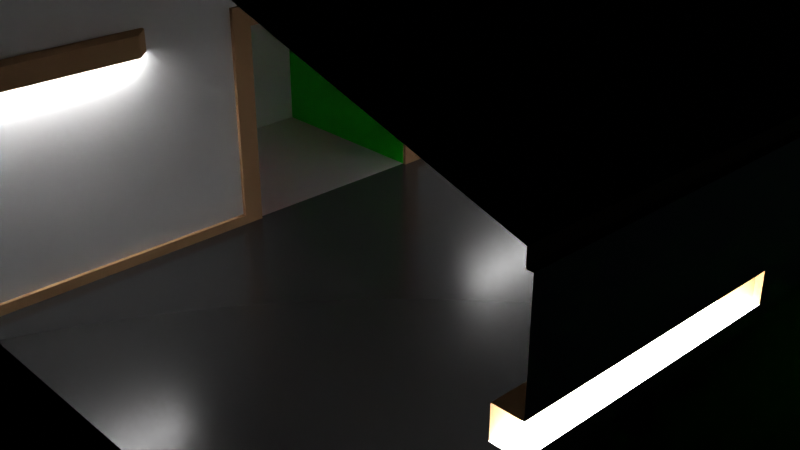 # Source: PathvisEnv.blend  (saved by Blender 2.91.10; exported with 4.5.12 LTS)
import bpy
from mathutils import Matrix  # noqa: F401  (used for matrix-valued properties, if any)

bpy.ops.wm.read_factory_settings(use_empty=True)
scene = bpy.context.scene
scene.name = 'Scene'

# ---- collections
col_collection = bpy.data.collections.new('Collection'); scene.collection.children.link(col_collection)
col_nonparticipators = bpy.data.collections.new('NonParticipators'); scene.collection.children.link(col_nonparticipators)

# ---- materials (node trees are filled in below, after node groups)
mat_genericwall = bpy.data.materials.new('GenericWall')
mat_genericwall.alpha_threshold = 0.0
mat_genericwall.line_color = (0.0, 0.0, 0.0, 1.0)
mat_redwall = bpy.data.materials.new('RedWall')
mat_redwall.diffuse_color = (0.8, 0.002115, 0.0, 1.0)
mat_greenwall = bpy.data.materials.new('GreenWall')
mat_greenwall.diffuse_color = (4.99e-05, 0.8, 0.001635, 1.0)
mat_skymat = bpy.data.materials.new('SkyMat')
mat_skymat.diffuse_color = (0.226, 0.5854, 0.8, 1.0)
mat_hallway = bpy.data.materials.new('Hallway')
mat_lampceil = bpy.data.materials.new('LampCeil')
mat_woodflooring = bpy.data.materials.new('WoodFlooring')
mat_tilefloor = bpy.data.materials.new('TileFloor')

# ---- node groups
ng_auto_smooth = bpy.data.node_groups.new('Auto Smooth', 'GeometryNodeTree')
_s = ng_auto_smooth.interface.new_socket(name='Geometry', in_out='OUTPUT', socket_type='NodeSocketGeometry')
_s = ng_auto_smooth.interface.new_socket(name='Geometry', in_out='INPUT', socket_type='NodeSocketGeometry')
_s = ng_auto_smooth.interface.new_socket(name='Angle', in_out='INPUT', socket_type='NodeSocketFloat')
_s.subtype = 'ANGLE'
_s.min_value = 0.0
_s.max_value = 3.142
ng_auto_smooth.is_modifier = True
_N = ng_auto_smooth.nodes; _L = ng_auto_smooth.links
n0 = _N.new('NodeGroupOutput'); n0.name = 'Group Output'; n0.location = (480, -100)
n1 = _N.new('NodeGroupInput'); n1.name = 'Group Input'; n1.location = (-420, -300)
n2 = _N.new('NodeGroupInput'); n2.name = 'Group Input.001'; n2.location = (-60, -100)
n3 = _N.new('GeometryNodeSetShadeSmooth'); n3.name = 'Set Shade Smooth'; n3.location = (120, -100)
n3.domain = 'EDGE'
n4 = _N.new('GeometryNodeSetShadeSmooth'); n4.name = 'Set Shade Smooth.001'; n4.location = (300, -100)
n5 = _N.new('GeometryNodeInputMeshEdgeAngle'); n5.name = 'Edge Angle'; n5.location = (-420, -220)
n6 = _N.new('GeometryNodeInputEdgeSmooth'); n6.name = 'Is Edge Smooth'; n6.location = (-60, -160)
n7 = _N.new('GeometryNodeInputShadeSmooth'); n7.name = 'Is Face Smooth'; n7.location = (-240, -340)
n8 = _N.new('FunctionNodeBooleanMath'); n8.name = 'Boolean Math'; n8.location = (-60, -220)
n9 = _N.new('FunctionNodeCompare'); n9.name = 'Compare'; n9.location = (-240, -180)
n9.operation = 'LESS_EQUAL'
_L.new(n5.outputs[0], n9.inputs[0])
_L.new(n4.outputs[0], n0.inputs[0])
_L.new(n1.outputs[1], n9.inputs[1])
_L.new(n9.outputs[0], n8.inputs[0])
_L.new(n7.outputs[0], n8.inputs[1])
_L.new(n2.outputs[0], n3.inputs[0])
_L.new(n6.outputs[0], n3.inputs[1])
_L.new(n3.outputs[0], n4.inputs[0])
_L.new(n8.outputs[0], n3.inputs[2])
n0.is_active_output = True

# ---- material node trees
mat_genericwall.use_nodes = True; mat_genericwall.node_tree.nodes.clear()
_N = mat_genericwall.node_tree.nodes; _L = mat_genericwall.node_tree.links
n0 = _N.new('ShaderNodeOutputMaterial'); n0.name = 'Material Output'; n0.location = (300, 300)
n1 = _N.new('ShaderNodeBsdfPrincipled'); n1.name = 'Principled BSDF'; n1.location = (10, 300)
n1.distribution = 'GGX'
n1.subsurface_method = 'BURLEY'
n1.inputs[2].default_value = 0.4
n1.inputs[3].default_value = 1.45
n1.inputs[27].default_value = (0.0, 0.0, 0.0, 1.0)
n1.inputs[28].default_value = 1.0
_L.new(n1.outputs[0], n0.inputs[0])
n0.is_active_output = True
mat_redwall.use_nodes = True; mat_redwall.node_tree.nodes.clear()
_N = mat_redwall.node_tree.nodes; _L = mat_redwall.node_tree.links
n0 = _N.new('ShaderNodeBsdfPrincipled'); n0.name = 'Principled BSDF'; n0.location = (10, 300)
n0.distribution = 'GGX'
n0.subsurface_method = 'BURLEY'
n0.inputs[0].default_value = (0.8, 0.002115, 0.0, 1.0)
n0.inputs[3].default_value = 1.45
n0.inputs[27].default_value = (0.0, 0.0, 0.0, 1.0)
n0.inputs[28].default_value = 1.0
n1 = _N.new('ShaderNodeOutputMaterial'); n1.name = 'Material Output'; n1.location = (300, 300)
_L.new(n0.outputs[0], n1.inputs[0])
n1.is_active_output = True
mat_greenwall.use_nodes = True; mat_greenwall.node_tree.nodes.clear()
_N = mat_greenwall.node_tree.nodes; _L = mat_greenwall.node_tree.links
n0 = _N.new('ShaderNodeBsdfPrincipled'); n0.name = 'Principled BSDF'; n0.location = (10, 300)
n0.distribution = 'GGX'
n0.subsurface_method = 'BURLEY'
n0.inputs[0].default_value = (4.99e-05, 0.8, 0.001635, 1.0)
n0.inputs[3].default_value = 1.45
n0.inputs[27].default_value = (0.0, 0.0, 0.0, 1.0)
n0.inputs[28].default_value = 1.0
n1 = _N.new('ShaderNodeOutputMaterial'); n1.name = 'Material Output'; n1.location = (300, 300)
_L.new(n0.outputs[0], n1.inputs[0])
n1.is_active_output = True
mat_skymat.use_nodes = True; mat_skymat.node_tree.nodes.clear()
_N = mat_skymat.node_tree.nodes; _L = mat_skymat.node_tree.links
n0 = _N.new('ShaderNodeBsdfPrincipled'); n0.name = 'Principled BSDF'; n0.location = (10, 300)
n0.distribution = 'GGX'
n0.subsurface_method = 'BURLEY'
n0.inputs[0].default_value = (0.0, 0.0, 0.0, 1.0)
n0.inputs[3].default_value = 1.45
n0.inputs[27].default_value = (0.4574, 0.6331, 0.7613, 1.0)
n0.inputs[28].default_value = 1.0
n1 = _N.new('ShaderNodeOutputMaterial'); n1.name = 'Material Output'; n1.location = (300, 300)
_L.new(n0.outputs[0], n1.inputs[0])
n1.is_active_output = True
mat_hallway.use_nodes = True; mat_hallway.node_tree.nodes.clear()
_N = mat_hallway.node_tree.nodes; _L = mat_hallway.node_tree.links
n0 = _N.new('ShaderNodeBsdfPrincipled'); n0.name = 'Principled BSDF'; n0.location = (10, 300)
n0.distribution = 'GGX'
n0.subsurface_method = 'BURLEY'
n0.inputs[3].default_value = 1.45
n0.inputs[27].default_value = (0.0, 0.0, 0.0, 1.0)
n0.inputs[28].default_value = 1.0
n1 = _N.new('ShaderNodeOutputMaterial'); n1.name = 'Material Output'; n1.location = (300, 300)
_L.new(n0.outputs[0], n1.inputs[0])
n1.is_active_output = True
mat_lampceil.use_nodes = True; mat_lampceil.node_tree.nodes.clear()
_N = mat_lampceil.node_tree.nodes; _L = mat_lampceil.node_tree.links
n0 = _N.new('ShaderNodeBsdfPrincipled'); n0.name = 'Principled BSDF'; n0.location = (10, 300)
n0.distribution = 'GGX'
n0.subsurface_method = 'BURLEY'
n0.inputs[3].default_value = 1.45
n0.inputs[28].default_value = 20.0
n1 = _N.new('ShaderNodeOutputMaterial'); n1.name = 'Material Output'; n1.location = (300, 300)
_L.new(n0.outputs[0], n1.inputs[0])
n1.is_active_output = True
mat_woodflooring.use_nodes = True; mat_woodflooring.node_tree.nodes.clear()
_N = mat_woodflooring.node_tree.nodes; _L = mat_woodflooring.node_tree.links
n0 = _N.new('ShaderNodeBsdfPrincipled'); n0.name = 'Principled BSDF'; n0.location = (10, 300)
n0.distribution = 'GGX'
n0.subsurface_method = 'BURLEY'
n0.inputs[0].default_value = (0.5277, 0.307, 0.1544, 1.0)
n0.inputs[2].default_value = 1.0
n0.inputs[3].default_value = 1.45
n0.inputs[27].default_value = (0.0, 0.0, 0.0, 1.0)
n0.inputs[28].default_value = 1.0
n1 = _N.new('ShaderNodeOutputMaterial'); n1.name = 'Material Output'; n1.location = (300, 300)
_L.new(n0.outputs[0], n1.inputs[0])
n1.is_active_output = True
mat_tilefloor.use_nodes = True; mat_tilefloor.node_tree.nodes.clear()
_N = mat_tilefloor.node_tree.nodes; _L = mat_tilefloor.node_tree.links
n0 = _N.new('ShaderNodeBsdfPrincipled'); n0.name = 'Principled BSDF'; n0.location = (10, 300)
n0.distribution = 'GGX'
n0.subsurface_method = 'BURLEY'
n0.inputs[0].default_value = (0.0291, 0.0291, 0.0291, 1.0)
n0.inputs[2].default_value = 0.2163
n0.inputs[3].default_value = 1.45
n0.inputs[27].default_value = (0.0, 0.0, 0.0, 1.0)
n0.inputs[28].default_value = 1.0
n1 = _N.new('ShaderNodeOutputMaterial'); n1.name = 'Material Output'; n1.location = (300, 300)
_L.new(n0.outputs[0], n1.inputs[0])
n1.is_active_output = True

# ---- world
world_world = bpy.data.worlds.new('World'); scene.world = world_world
world_world.use_nodes = True; world_world.node_tree.nodes.clear()
_N = world_world.node_tree.nodes; _L = world_world.node_tree.links
n0 = _N.new('ShaderNodeOutputWorld'); n0.name = 'World Output'; n0.location = (300, 300)
n1 = _N.new('ShaderNodeBackground'); n1.name = 'Background'; n1.location = (10, 300)
n1.inputs[0].default_value = (0.0, 0.0, 0.0, 1.0)
_L.new(n1.outputs[0], n0.inputs[0])
n0.is_active_output = True
world_world.color = (0.05088, 0.05088, 0.05088)
world_world.use_sun_shadow = False
world_world.sun_shadow_jitter_overblur = 0.0

# ---- cameras
cam_camera = bpy.data.cameras.new('Camera')
cam_camera.clip_end = 100.0
cam_camera.ortho_scale = 7.314

# ---- lights
light_light = bpy.data.lights.new('Light', 'POINT')
light_light.transmission_factor = 0.0
light_light.energy = 1000.0
light_light.shadow_soft_size = 0.1
light_light.shadow_maximum_resolution = 0.006
light_light.use_absolute_resolution = True

# ---- meshes
me_cornellcube = bpy.data.meshes.new('CornellCube')
me_cornellcube.from_pydata([(1.0, 1.0, 1.0), (1.0, 1.0, -1.0), (1.0, -1.0, 1.0), (1.0, -1.0, -1.0), (-1.0, 1.0, 1.0), (-1.0, 1.0, -1.0), (-1.0, -1.0, 1.0), (-1.0, -1.0, -1.0)], [], [(0, 2, 6, 4), (3, 7, 6, 2), (7, 5, 4, 6), (5, 7, 3, 1), (5, 1, 0, 4)])
me_cornellcube.polygons.foreach_set('material_index', [0, 1, 0, 0, 2])
_uv = me_cornellcube.uv_layers.new(name='UVMap')
_uv.uv.foreach_set('vector', [0.625, 0.5, 0.625, 0.75, 0.875, 0.75, 0.875, 0.5, 0.375, 0.75, 0.375, 1.0, 0.625, 1.0, 0.625, 0.75, 0.375, 0.0, 0.375, 0.25, 0.625, 0.25, 0.625, 0.0, 0.125, 0.5, 0.125, 0.75, 0.375, 0.75, 0.375, 0.5, 0.375, 0.25, 0.375, 0.5, 0.625, 0.5, 0.625, 0.25])
me_cornellcube.materials.append(mat_genericwall)
me_cornellcube.materials.append(mat_redwall)
me_cornellcube.materials.append(mat_greenwall)
me_cornellcube.use_remesh_preserve_volume = False
me_cornellcube.use_remesh_preserve_attributes = False
me_cornellcube.use_mirror_vertex_groups = False
me_cornellcube.update()
me_cube_002 = bpy.data.meshes.new('Cube.002')
me_cube_002.from_pydata([(1.0, 1.0, 1.0), (1.0, 1.0, -1.0), (1.0, -1.0, 1.0), (1.0, -1.0, -1.0), (-1.0, 1.0, -1.0), (-1.0, -1.0, -1.0), (-1.083, 0.5044, 2.536), (-1.083, 0.9894, 2.389), (-1.083, 1.436, 2.15), (-1.083, 1.828, 1.828), (-1.083, 2.15, 1.436), (-1.083, 2.389, 0.9894), (-1.083, 2.536, 0.5044), (-1.083, 2.585, 1.952e-07), (-1.083, 2.536, -0.5044), (-1.083, 1.436, -2.15), (-0.9848, 0.4947, 2.536), (-0.8902, 0.9704, 2.389), (-0.803, 1.409, 2.15), (-0.7266, 1.793, 1.828), (-0.6639, 2.108, 1.436), (-0.6172, 2.343, 0.9894), (-0.5885, 2.487, 0.5044), (-0.5788, 2.536, 1.952e-07), (-0.5885, 2.487, -0.5044), (-0.6172, 2.343, -0.9894), (-0.6639, 2.108, -1.436), (-0.7266, 1.793, -1.828), (-0.803, 1.409, -2.15), (-0.8902, 0.9704, -2.389), (-0.9848, 0.4947, -2.536), (-0.8902, 0.466, 2.536), (-0.7046, 0.9141, 2.389), (-0.5336, 1.327, 2.15), (-0.3836, 1.689, 1.828), (-0.2606, 1.986, 1.436), (-0.1692, 2.207, 0.9894), (-0.1128, 2.343, 0.5044), (-0.09384, 2.389, 1.952e-07), (-0.1128, 2.343, -0.5044), (-0.1692, 2.207, -0.9894), (-0.2606, 1.986, -1.436), (-0.3836, 1.689, -1.828), (-0.5336, 1.327, -2.15), (-0.7046, 0.9141, -2.389), (-0.8902, 0.466, -2.536), (-0.803, 0.4194, 2.536), (-0.5336, 0.8226, 2.389), (-0.2852, 1.194, 2.15), (-0.06756, 1.52, 1.828), (0.1111, 1.787, 1.436), (0.2438, 1.986, 0.9894), (0.3255, 2.108, 0.5044), (0.3531, 2.15, 1.952e-07), (0.3255, 2.108, -0.5044), (0.2438, 1.986, -0.9894), (0.1111, 1.787, -1.436), (-0.06756, 1.52, -1.828), (-0.2852, 1.194, -2.15), (-0.5336, 0.8226, -2.389), (-0.803, 0.4194, -2.536), (-0.7266, 0.3566, 2.536), (-0.3836, 0.6996, 2.389), (-0.06756, 1.016, 2.15), (0.2095, 1.293, 1.828), (0.4368, 1.52, 1.436), (0.6058, 1.689, 0.9894), (0.7098, 1.793, 0.5044), (0.7449, 1.828, 1.952e-07), (0.7098, 1.793, -0.5044), (0.6058, 1.689, -0.9894), (0.4368, 1.52, -1.436), (0.2095, 1.293, -1.828), (-0.06756, 1.016, -2.15), (-0.3836, 0.6996, -2.389), (-0.7266, 0.3566, -2.536), (-0.6639, 0.2802, 2.536), (-0.2606, 0.5497, 2.389), (0.1111, 0.798, 2.15), (0.4368, 1.016, 1.828), (0.7042, 1.194, 1.436), (0.9121, 1.321, 0.971), (0.9121, 1.321, -0.971), (0.7042, 1.194, -1.436), (0.4368, 1.016, -1.828), (0.1111, 0.798, -2.15), (-0.2606, 0.5497, -2.389), (-0.6639, 0.2802, -2.536), (-0.6172, 0.193, 2.536), (-0.1692, 0.3786, 2.389), (0.2438, 0.5497, 2.15), (0.6058, 0.6996, 1.828), (0.9121, 0.8093, 1.427), (0.9121, 0.8093, -1.427), (0.6058, 0.6996, -1.828), (0.2438, 0.5497, -2.15), (-0.1692, 0.3786, -2.389), (-0.6172, 0.193, -2.536), (-0.5885, 0.09839, 2.536), (-0.1128, 0.193, 2.389), (0.3255, 0.2802, 2.15), (0.7098, 0.3566, 1.828), (0.7098, 0.3566, -1.828), (0.3255, 0.2802, -2.15), (-0.1128, 0.193, -2.389), (-0.5885, 0.09839, -2.536), (-0.5788, -1.596e-05, 2.536), (-0.09384, -1.595e-05, 2.389), (0.3531, -1.593e-05, 2.15), (0.7449, -1.595e-05, 1.828), (0.7449, -1.595e-05, -1.828), (0.3531, -1.6e-05, -2.15), (-0.09384, -1.591e-05, -2.389), (-0.5788, -1.592e-05, -2.536), (-0.5885, -0.09842, 2.536), (-0.1128, -0.193, 2.389), (0.3255, -0.2802, 2.15), (0.7098, -0.3567, 1.828), (0.7098, -0.3567, -1.828), (0.3255, -0.2802, -2.15), (-0.1128, -0.193, -2.389), (-0.5885, -0.09842, -2.536), (-0.6172, -0.193, 2.536), (-0.1692, -0.3786, 2.389), (0.2438, -0.5497, 2.15), (0.6058, -0.6996, 1.828), (0.9121, -0.8093, 1.427), (0.9121, -0.8093, -1.427), (0.6058, -0.6996, -1.828), (0.2438, -0.5497, -2.15), (-0.1692, -0.3786, -2.389), (-0.6172, -0.193, -2.536), (-0.6639, -0.2802, 2.536), (-0.2606, -0.5497, 2.389), (0.1111, -0.798, 2.15), (0.4368, -1.016, 1.828), (0.7042, -1.194, 1.436), (0.9121, -1.321, 0.971), (0.9121, -1.321, -0.971), (0.7042, -1.194, -1.436), (0.4368, -1.016, -1.828), (0.1111, -0.798, -2.15), (-0.2606, -0.5497, -2.389), (-0.6639, -0.2802, -2.536), (-0.7266, -0.3567, 2.536), (-0.3836, -0.6996, 2.389), (-0.06756, -1.016, 2.15), (0.2095, -1.293, 1.828), (0.4368, -1.52, 1.436), (0.6058, -1.689, 0.9894), (0.7098, -1.793, 0.5044), (0.7449, -1.828, 1.952e-07), (0.7098, -1.793, -0.5044), (0.6058, -1.689, -0.9894), (0.4368, -1.52, -1.436), (0.2095, -1.293, -1.828), (-0.06756, -1.016, -2.15), (-0.3836, -0.6996, -2.389), (-0.7266, -0.3567, -2.536), (-0.803, -0.4194, 2.536), (-0.5336, -0.8227, 2.389), (-0.2852, -1.194, 2.15), (-0.06756, -1.52, 1.828), (0.1111, -1.787, 1.436), (0.2438, -1.986, 0.9894), (0.3255, -2.108, 0.5044), (0.3531, -2.15, 1.952e-07), (0.3255, -2.108, -0.5044), (0.2438, -1.986, -0.9894), (0.1111, -1.787, -1.436), (-0.06756, -1.52, -1.828), (-0.2852, -1.194, -2.15), (-0.5336, -0.8227, -2.389), (-0.803, -0.4194, -2.536), (-1.083, -1.596e-05, -2.585), (-0.8902, -0.466, 2.536), (-0.7046, -0.9141, 2.389), (-0.5336, -1.327, 2.15), (-0.3836, -1.689, 1.828), (-0.2606, -1.986, 1.436), (-0.1692, -2.207, 0.9894), (-0.1128, -2.343, 0.5044), (-0.09384, -2.389, 1.952e-07), (-0.1128, -2.343, -0.5044), (-0.1692, -2.207, -0.9894), (-0.2606, -1.986, -1.436), (-0.3836, -1.689, -1.828), (-0.5336, -1.327, -2.15), (-0.7046, -0.9141, -2.389), (-0.8902, -0.466, -2.536), (-0.9848, -0.4947, 2.536), (-0.8902, -0.9704, 2.389), (-0.803, -1.409, 2.15), (-0.7266, -1.793, 1.828), (-0.6639, -2.108, 1.436), (-0.6172, -2.343, 0.9894), (-0.5885, -2.487, 0.5044), (-0.5788, -2.536, 1.952e-07), (-0.5885, -2.487, -0.5044), (-0.6172, -2.343, -0.9894), (-0.6639, -2.108, -1.436), (-0.7266, -1.793, -1.828), (-0.803, -1.409, -2.15), (-0.8902, -0.9704, -2.389), (-0.9848, -0.4947, -2.536), (-1.083, -0.5044, 2.536), (-1.083, -0.9894, 2.389), (-1.083, -1.436, 2.15), (-1.083, -1.828, 1.828), (-1.083, -2.15, 1.436), (-1.083, -2.389, 0.9894), (-1.083, -2.536, 0.5044), (-1.083, -2.585, 1.952e-07), (-1.083, -2.536, -0.5044), (-1.083, -2.389, -0.9894), (-1.083, -2.15, -1.436), (-1.083, -1.828, -1.828), (-1.083, -1.436, -2.15), (-1.083, -0.9894, -2.389), (-1.083, -0.5044, -2.536), (-1.182, -0.4947, 2.536), (-1.276, -0.9704, 2.389), (-1.363, -1.409, 2.15), (-1.44, -1.793, 1.828), (-1.503, -2.108, 1.436), (-1.549, -2.343, 0.9894), (-1.578, -2.487, 0.5044), (-1.588, -2.536, 1.952e-07), (-1.578, -2.487, -0.5044), (-1.549, -2.343, -0.9894), (-1.503, -2.108, -1.436), (-1.44, -1.793, -1.828), (-1.363, -1.409, -2.15), (-1.276, -0.9704, -2.389), (-1.182, -0.4947, -2.536), (-1.276, -0.466, 2.536), (-1.462, -0.9141, 2.389), (-1.633, -1.327, 2.15), (-1.783, -1.689, 1.828), (-1.906, -1.986, 1.436), (-1.997, -2.207, 0.9894), (-2.054, -2.343, 0.5044), (-2.073, -2.389, 1.952e-07), (-2.054, -2.343, -0.5044), (-1.997, -2.207, -0.9894), (-1.906, -1.986, -1.436), (-1.783, -1.689, -1.828), (-1.633, -1.327, -2.15), (-1.462, -0.9141, -2.389), (-1.276, -0.466, -2.536), (-1.363, -0.4194, 2.536), (-1.633, -0.8227, 2.389), (-1.881, -1.194, 2.15), (-2.099, -1.52, 1.828), (-2.278, -1.787, 1.436), (-2.41, -1.986, 0.9894), (-2.492, -2.108, 0.5044), (-2.52, -2.15, 1.952e-07), (-2.492, -2.108, -0.5044), (-2.41, -1.986, -0.9894), (-2.278, -1.787, -1.436), (-2.099, -1.52, -1.828), (-1.881, -1.194, -2.15), (-1.633, -0.8227, -2.389), (-1.363, -0.4194, -2.536), (-1.083, -1.656e-05, 2.585), (-1.44, -0.3567, 2.536), (-1.783, -0.6996, 2.389), (-2.099, -1.016, 2.15), (-2.376, -1.293, 1.828), (-2.603, -1.52, 1.436), (-2.772, -1.689, 0.9894), (-2.876, -1.793, 0.5044), (-2.911, -1.828, 1.952e-07), (-2.876, -1.793, -0.5044), (-2.772, -1.689, -0.9894), (-2.603, -1.52, -1.436), (-2.376, -1.293, -1.828), (-2.099, -1.016, -2.15), (-1.783, -0.6996, -2.389), (-1.44, -0.3567, -2.536), (-1.503, -0.2802, 2.536), (-1.906, -0.5497, 2.389), (-2.278, -0.798, 2.15), (-2.603, -1.016, 1.828), (-2.871, -1.194, 1.436), (-3.069, -1.327, 0.9894), (-3.192, -1.409, 0.5044), (-3.233, -1.436, 1.952e-07), (-3.192, -1.409, -0.5044), (-3.069, -1.327, -0.9894), (-2.871, -1.194, -1.436), (-2.603, -1.016, -1.828), (-2.278, -0.798, -2.15), (-1.906, -0.5497, -2.389), (-1.503, -0.2802, -2.536), (-1.549, -0.193, 2.536), (-1.997, -0.3786, 2.389), (-2.41, -0.5497, 2.15), (-2.772, -0.6996, 1.828), (-3.069, -0.8227, 1.436), (-3.29, -0.9141, 0.9894), (-3.426, -0.9704, 0.5044), (-3.472, -0.9894, 1.952e-07), (-3.426, -0.9704, -0.5044), (-3.29, -0.9141, -0.9894), (-3.069, -0.8227, -1.436), (-2.772, -0.6996, -1.828), (-2.41, -0.5497, -2.15), (-1.997, -0.3786, -2.389), (-1.549, -0.193, -2.536), (-1.578, -0.09842, 2.536), (-2.054, -0.193, 2.389), (-2.492, -0.2802, 2.15), (-2.876, -0.3567, 1.828), (-3.192, -0.4194, 1.436), (-3.426, -0.466, 0.9894), (-3.57, -0.4947, 0.5044), (-3.619, -0.5044, 1.952e-07), (-3.57, -0.4947, -0.5044), (-3.426, -0.466, -0.9894), (-3.192, -0.4194, -1.436), (-2.876, -0.3567, -1.828), (-2.492, -0.2802, -2.15), (-2.054, -0.193, -2.389), (-1.578, -0.09842, -2.536), (-1.588, -1.593e-05, 2.536), (-2.073, -1.585e-05, 2.389), (-2.52, -1.585e-05, 2.15), (-2.911, -1.56e-05, 1.828), (-3.233, -1.548e-05, 1.436), (-3.472, -1.595e-05, 0.9894), (-3.619, -1.537e-05, 0.5044), (-3.669, -1.548e-05, 1.952e-07), (-3.619, -1.537e-05, -0.5044), (-3.472, -1.595e-05, -0.9894), (-3.233, -1.548e-05, -1.436), (-2.911, -1.56e-05, -1.828), (-2.52, -1.579e-05, -2.15), (-2.073, -1.577e-05, -2.389), (-1.588, -1.594e-05, -2.536), (-1.578, 0.09839, 2.536), (-2.054, 0.193, 2.389), (-2.492, 0.2802, 2.15), (-2.876, 0.3566, 1.828), (-3.192, 0.4194, 1.436), (-3.426, 0.466, 0.9894), (-3.57, 0.4947, 0.5044), (-3.619, 0.5044, 1.952e-07), (-3.57, 0.4947, -0.5044), (-3.426, 0.466, -0.9894), (-3.192, 0.4194, -1.436), (-2.876, 0.3566, -1.828), (-2.492, 0.2802, -2.15), (-2.054, 0.193, -2.389), (-1.578, 0.09839, -2.536), (-1.549, 0.193, 2.536), (-1.997, 0.3786, 2.389), (-2.41, 0.5497, 2.15), (-2.772, 0.6996, 1.828), (-3.069, 0.8226, 1.436), (-3.29, 0.9141, 0.9894), (-3.426, 0.9704, 0.5044), (-3.472, 0.9894, 1.952e-07), (-3.426, 0.9704, -0.5044), (-3.29, 0.9141, -0.9894), (-3.069, 0.8226, -1.436), (-2.772, 0.6996, -1.828), (-2.41, 0.5497, -2.15), (-1.997, 0.3786, -2.389), (-1.549, 0.193, -2.536), (-1.503, 0.2802, 2.536), (-1.906, 0.5497, 2.389), (-2.278, 0.798, 2.15), (-2.603, 1.016, 1.828), (-2.871, 1.194, 1.436), (-3.069, 1.327, 0.9894), (-3.192, 1.409, 0.5044), (-3.233, 1.436, 1.952e-07), (-3.192, 1.409, -0.5044), (-3.069, 1.327, -0.9894), (-2.871, 1.194, -1.436), (-2.603, 1.016, -1.828), (-2.278, 0.798, -2.15), (-1.906, 0.5497, -2.389), (-1.503, 0.2802, -2.536), (-1.44, 0.3566, 2.536), (-1.783, 0.6996, 2.389), (-2.099, 1.016, 2.15), (-2.376, 1.293, 1.828), (-2.603, 1.52, 1.436), (-2.772, 1.689, 0.9894), (-2.876, 1.793, 0.5044), (-2.911, 1.828, 1.952e-07), (-2.876, 1.793, -0.5044), (-2.772, 1.689, -0.9894), (-2.603, 1.52, -1.436), (-2.376, 1.293, -1.828), (-2.099, 1.016, -2.15), (-1.783, 0.6996, -2.389), (-1.44, 0.3566, -2.536), (-1.363, 0.4194, 2.536), (-1.633, 0.8226, 2.389), (-1.881, 1.194, 2.15), (-2.099, 1.52, 1.828), (-2.278, 1.787, 1.436), (-2.41, 1.986, 0.9894), (-2.492, 2.108, 0.5044), (-2.52, 2.15, 1.952e-07), (-2.492, 2.108, -0.5044), (-2.41, 1.986, -0.9894), (-2.278, 1.787, -1.436), (-2.099, 1.52, -1.828), (-1.881, 1.194, -2.15), (-1.633, 0.8226, -2.389), (-1.363, 0.4194, -2.536), (-1.276, 0.466, 2.536), (-1.462, 0.9141, 2.389), (-1.633, 1.327, 2.15), (-1.783, 1.689, 1.828), (-1.906, 1.986, 1.436), (-1.997, 2.207, 0.9894), (-2.054, 2.343, 0.5044), (-2.073, 2.389, 1.952e-07), (-2.054, 2.343, -0.5044), (-1.997, 2.207, -0.9894), (-1.906, 1.986, -1.436), (-1.783, 1.689, -1.828), (-1.633, 1.327, -2.15), (-1.462, 0.9141, -2.389), (-1.276, 0.466, -2.536), (-1.182, 0.4947, 2.536), (-1.276, 0.9704, 2.389), (-1.363, 1.409, 2.15), (-1.44, 1.793, 1.828), (-1.503, 2.108, 1.436), (-1.549, 2.343, 0.9894), (-1.578, 2.487, 0.5044), (-1.588, 2.536, 1.952e-07), (-1.578, 2.487, -0.5044), (-1.549, 2.343, -0.9894), (-1.503, 2.108, -1.436), (-1.44, 1.793, -1.828), (-1.363, 1.409, -2.15), (-1.276, 0.9704, -2.389), (-1.182, 0.4947, -2.536), (-1.083, 2.389, -0.9894), (-1.083, 2.15, -1.436), (-1.083, 1.828, -1.828), (-1.083, 0.9894, -2.389), (-1.083, 0.5044, -2.536), (0.9168, 1.541, 0.5044), (0.9168, 1.619, 1.952e-07), (0.9168, 1.541, -0.5044), (0.9168, 0.3978, -1.571), (0.9168, 0.3978, 1.571), (0.9168, -1.597e-05, -1.619), (0.9168, -1.597e-05, 1.619), (0.9168, -0.3978, -1.571), (0.9168, -0.3978, 1.571), (0.9168, -1.541, 0.5044), (0.9168, -1.619, 1.952e-07), (0.9168, -1.541, -0.5044)], [], [(1, 0, 81, 451, 452, 453, 82), (2, 137, 126, 459, 457, 455, 92, 81, 0), (3, 1, 82, 93, 454, 456, 458, 127, 138), (4, 5, 3, 1), (137, 2, 3, 138, 462, 461, 460), (446, 25, 24, 14), (8, 18, 17, 7), (447, 26, 25, 446), (9, 19, 18, 8), (448, 27, 26, 447), (10, 20, 19, 9), (15, 28, 27, 448), (11, 21, 20, 10), (449, 29, 28, 15), (12, 22, 21, 11), (450, 30, 29, 449), (13, 23, 22, 12), (6, 16, 265), (174, 30, 450), (14, 24, 23, 13), (7, 17, 16, 6), (174, 45, 30), (24, 39, 38, 23), (17, 32, 31, 16), (25, 40, 39, 24), (18, 33, 32, 17), (26, 41, 40, 25), (19, 34, 33, 18), (27, 42, 41, 26), (20, 35, 34, 19), (28, 43, 42, 27), (21, 36, 35, 20), (29, 44, 43, 28), (22, 37, 36, 21), (30, 45, 44, 29), (23, 38, 37, 22), (16, 31, 265), (43, 58, 57, 42), (36, 51, 50, 35), (44, 59, 58, 43), (37, 52, 51, 36), (45, 60, 59, 44), (38, 53, 52, 37), (31, 46, 265), (174, 60, 45), (39, 54, 53, 38), (32, 47, 46, 31), (40, 55, 54, 39), (33, 48, 47, 32), (41, 56, 55, 40), (34, 49, 48, 33), (42, 57, 56, 41), (35, 50, 49, 34), (47, 62, 61, 46), (55, 70, 69, 54), (48, 63, 62, 47), (56, 71, 70, 55), (49, 64, 63, 48), (57, 72, 71, 56), (50, 65, 64, 49), (58, 73, 72, 57), (51, 66, 65, 50), (59, 74, 73, 58), (52, 67, 66, 51), (60, 75, 74, 59), (53, 68, 67, 52), (46, 61, 265), (174, 75, 60), (54, 69, 68, 53), (66, 81, 80, 65), (74, 86, 85, 73), (75, 87, 86, 74), (61, 76, 265), (174, 87, 75), (62, 77, 76, 61), (63, 78, 77, 62), (71, 83, 82, 70), (64, 79, 78, 63), (72, 84, 83, 71), (65, 80, 79, 64), (73, 85, 84, 72), (78, 90, 89, 77), (79, 91, 90, 78), (84, 94, 93, 83), (80, 92, 91, 79), (85, 95, 94, 84), (86, 96, 95, 85), (87, 97, 96, 86), (76, 88, 265), (174, 97, 87), (77, 89, 88, 76), (96, 104, 103, 95), (97, 105, 104, 96), (88, 98, 265), (174, 105, 97), (89, 99, 98, 88), (90, 100, 99, 89), (91, 101, 100, 90), (95, 103, 102, 94), (100, 108, 107, 99), (101, 109, 108, 100), (103, 111, 110, 102), (104, 112, 111, 103), (105, 113, 112, 104), (98, 106, 265), (174, 113, 105), (99, 107, 106, 98), (113, 121, 120, 112), (106, 114, 265), (174, 121, 113), (107, 115, 114, 106), (108, 116, 115, 107), (109, 117, 116, 108), (111, 119, 118, 110), (112, 120, 119, 111), (117, 125, 124, 116), (119, 129, 128, 118), (120, 130, 129, 119), (121, 131, 130, 120), (114, 122, 265), (174, 131, 121), (115, 123, 122, 114), (116, 124, 123, 115), (131, 143, 142, 130), (122, 132, 265), (174, 143, 131), (123, 133, 132, 122), (124, 134, 133, 123), (125, 135, 134, 124), (128, 140, 139, 127), (126, 136, 135, 125), (129, 141, 140, 128), (130, 142, 141, 129), (140, 155, 154, 139), (136, 148, 147, 135), (141, 156, 155, 140), (137, 149, 148, 136), (142, 157, 156, 141), (143, 158, 157, 142), (132, 144, 265), (174, 158, 143), (133, 145, 144, 132), (134, 146, 145, 133), (139, 154, 153, 138), (135, 147, 146, 134), (144, 159, 265), (174, 173, 158), (152, 167, 166, 151), (145, 160, 159, 144), (153, 168, 167, 152), (146, 161, 160, 145), (154, 169, 168, 153), (147, 162, 161, 146), (155, 170, 169, 154), (148, 163, 162, 147), (156, 171, 170, 155), (149, 164, 163, 148), (157, 172, 171, 156), (150, 165, 164, 149), (158, 173, 172, 157), (151, 166, 165, 150), (163, 179, 178, 162), (171, 187, 186, 170), (164, 180, 179, 163), (172, 188, 187, 171), (165, 181, 180, 164), (173, 189, 188, 172), (166, 182, 181, 165), (159, 175, 265), (174, 189, 173), (167, 183, 182, 166), (160, 176, 175, 159), (168, 184, 183, 167), (161, 177, 176, 160), (169, 185, 184, 168), (162, 178, 177, 161), (170, 186, 185, 169), (183, 198, 197, 182), (176, 191, 190, 175), (184, 199, 198, 183), (177, 192, 191, 176), (185, 200, 199, 184), (178, 193, 192, 177), (186, 201, 200, 185), (179, 194, 193, 178), (187, 202, 201, 186), (180, 195, 194, 179), (188, 203, 202, 187), (181, 196, 195, 180), (189, 204, 203, 188), (182, 197, 196, 181), (175, 190, 265), (174, 204, 189), (202, 217, 216, 201), (195, 210, 209, 194), (203, 218, 217, 202), (196, 211, 210, 195), (204, 219, 218, 203), (197, 212, 211, 196), (190, 205, 265), (174, 219, 204), (198, 213, 212, 197), (191, 206, 205, 190), (199, 214, 213, 198), (192, 207, 206, 191), (200, 215, 214, 199), (193, 208, 207, 192), (201, 216, 215, 200), (194, 209, 208, 193), (206, 221, 220, 205), (214, 229, 228, 213), (207, 222, 221, 206), (215, 230, 229, 214), (208, 223, 222, 207), (216, 231, 230, 215), (209, 224, 223, 208), (217, 232, 231, 216), (210, 225, 224, 209), (218, 233, 232, 217), (211, 226, 225, 210), (219, 234, 233, 218), (212, 227, 226, 211), (205, 220, 265), (174, 234, 219), (213, 228, 227, 212), (225, 240, 239, 224), (233, 248, 247, 232), (226, 241, 240, 225), (234, 249, 248, 233), (227, 242, 241, 226), (220, 235, 265), (174, 249, 234), (228, 243, 242, 227), (221, 236, 235, 220), (229, 244, 243, 228), (222, 237, 236, 221), (230, 245, 244, 229), (223, 238, 237, 222), (231, 246, 245, 230), (224, 239, 238, 223), (232, 247, 246, 231), (244, 259, 258, 243), (237, 252, 251, 236), (245, 260, 259, 244), (238, 253, 252, 237), (246, 261, 260, 245), (239, 254, 253, 238), (247, 262, 261, 246), (240, 255, 254, 239), (248, 263, 262, 247), (241, 256, 255, 240), (249, 264, 263, 248), (242, 257, 256, 241), (235, 250, 265), (174, 264, 249), (243, 258, 257, 242), (236, 251, 250, 235), (263, 279, 278, 262), (256, 272, 271, 255), (264, 280, 279, 263), (257, 273, 272, 256), (250, 266, 265), (174, 280, 264), (258, 274, 273, 257), (251, 267, 266, 250), (259, 275, 274, 258), (252, 268, 267, 251), (260, 276, 275, 259), (253, 269, 268, 252), (261, 277, 276, 260), (254, 270, 269, 253), (262, 278, 277, 261), (255, 271, 270, 254), (276, 291, 290, 275), (269, 284, 283, 268), (277, 292, 291, 276), (270, 285, 284, 269), (278, 293, 292, 277), (271, 286, 285, 270), (279, 294, 293, 278), (272, 287, 286, 271), (280, 295, 294, 279), (273, 288, 287, 272), (266, 281, 265), (174, 295, 280), (274, 289, 288, 273), (267, 282, 281, 266), (275, 290, 289, 274), (268, 283, 282, 267), (295, 310, 309, 294), (288, 303, 302, 287), (281, 296, 265), (174, 310, 295), (289, 304, 303, 288), (282, 297, 296, 281), (290, 305, 304, 289), (283, 298, 297, 282), (291, 306, 305, 290), (284, 299, 298, 283), (292, 307, 306, 291), (285, 300, 299, 284), (293, 308, 307, 292), (286, 301, 300, 285), (294, 309, 308, 293), (287, 302, 301, 286), (299, 314, 313, 298), (307, 322, 321, 306), (300, 315, 314, 299), (308, 323, 322, 307), (301, 316, 315, 300), (309, 324, 323, 308), (302, 317, 316, 301), (310, 325, 324, 309), (303, 318, 317, 302), (296, 311, 265), (174, 325, 310), (304, 319, 318, 303), (297, 312, 311, 296), (305, 320, 319, 304), (298, 313, 312, 297), (306, 321, 320, 305), (318, 333, 332, 317), (311, 326, 265), (174, 340, 325), (319, 334, 333, 318), (312, 327, 326, 311), (320, 335, 334, 319), (313, 328, 327, 312), (321, 336, 335, 320), (314, 329, 328, 313), (322, 337, 336, 321), (315, 330, 329, 314), (323, 338, 337, 322), (316, 331, 330, 315), (324, 339, 338, 323), (317, 332, 331, 316), (325, 340, 339, 324), (337, 352, 351, 336), (330, 345, 344, 329), (338, 353, 352, 337), (331, 346, 345, 330), (339, 354, 353, 338), (332, 347, 346, 331), (340, 355, 354, 339), (333, 348, 347, 332), (326, 341, 265), (174, 355, 340), (334, 349, 348, 333), (327, 342, 341, 326), (335, 350, 349, 334), (328, 343, 342, 327), (336, 351, 350, 335), (329, 344, 343, 328), (341, 356, 265), (174, 370, 355), (349, 364, 363, 348), (342, 357, 356, 341), (350, 365, 364, 349), (343, 358, 357, 342), (351, 366, 365, 350), (344, 359, 358, 343), (352, 367, 366, 351), (345, 360, 359, 344), (353, 368, 367, 352), (346, 361, 360, 345), (354, 369, 368, 353), (347, 362, 361, 346), (355, 370, 369, 354), (348, 363, 362, 347), (360, 375, 374, 359), (368, 383, 382, 367), (361, 376, 375, 360), (369, 384, 383, 368), (362, 377, 376, 361), (370, 385, 384, 369), (363, 378, 377, 362), (356, 371, 265), (174, 385, 370), (364, 379, 378, 363), (357, 372, 371, 356), (365, 380, 379, 364), (358, 373, 372, 357), (366, 381, 380, 365), (359, 374, 373, 358), (367, 382, 381, 366), (379, 394, 393, 378), (372, 387, 386, 371), (380, 395, 394, 379), (373, 388, 387, 372), (381, 396, 395, 380), (374, 389, 388, 373), (382, 397, 396, 381), (375, 390, 389, 374), (383, 398, 397, 382), (376, 391, 390, 375), (384, 399, 398, 383), (377, 392, 391, 376), (385, 400, 399, 384), (378, 393, 392, 377), (371, 386, 265), (174, 400, 385), (398, 413, 412, 397), (391, 406, 405, 390), (399, 414, 413, 398), (392, 407, 406, 391), (400, 415, 414, 399), (393, 408, 407, 392), (386, 401, 265), (174, 415, 400), (394, 409, 408, 393), (387, 402, 401, 386), (395, 410, 409, 394), (388, 403, 402, 387), (396, 411, 410, 395), (389, 404, 403, 388), (397, 412, 411, 396), (390, 405, 404, 389), (410, 425, 424, 409), (403, 418, 417, 402), (411, 426, 425, 410), (404, 419, 418, 403), (412, 427, 426, 411), (405, 420, 419, 404), (413, 428, 427, 412), (406, 421, 420, 405), (414, 429, 428, 413), (407, 422, 421, 406), (415, 430, 429, 414), (408, 423, 422, 407), (401, 416, 265), (174, 430, 415), (409, 424, 423, 408), (402, 417, 416, 401), (429, 444, 443, 428), (422, 437, 436, 421), (430, 445, 444, 429), (423, 438, 437, 422), (416, 431, 265), (174, 445, 430), (424, 439, 438, 423), (417, 432, 431, 416), (425, 440, 439, 424), (418, 433, 432, 417), (426, 441, 440, 425), (419, 434, 433, 418), (427, 442, 441, 426), (420, 435, 434, 419), (428, 443, 442, 427), (421, 436, 435, 420), (433, 8, 7, 432), (441, 447, 446, 440), (434, 9, 8, 433), (442, 448, 447, 441), (435, 10, 9, 434), (443, 15, 448, 442), (436, 11, 10, 435), (444, 449, 15, 443), (437, 12, 11, 436), (445, 450, 449, 444), (438, 13, 12, 437), (431, 6, 265), (174, 450, 445), (439, 14, 13, 438), (432, 7, 6, 431), (440, 446, 14, 439), (451, 81, 66, 67), (452, 451, 67, 68), (453, 452, 68, 69), (82, 453, 69, 70), (93, 82, 83), (81, 92, 80), (454, 93, 94, 102), (92, 455, 101, 91), (110, 456, 454, 102), (455, 457, 109, 101), (118, 458, 456, 110), (457, 459, 117, 109), (118, 128, 127, 458), (459, 126, 125, 117), (138, 127, 139), (126, 137, 136), (137, 460, 150, 149), (150, 460, 461, 151), (461, 462, 152, 151), (462, 138, 153, 152)])
me_cube_002.polygons.foreach_set('use_smooth', [True] * 485)
me_cube_002.polygons.foreach_set('material_index', [1, 1, 1, 0, 1, 1, 1, 1, 1, 1, 1, 1, 1, 1, 1, 1, 1, 1, 1, 1, 1, 1, 1, 1, 1, 1, 1, 1, 1, 1, 1, 1, 1, 1, 1, 1, 1, 1, 1, 1, 1, 1, 1, 1, 1, 1, 1, 1, 1, 1, 1, 1, 1, 1, 1, 1, 1, 1, 1, 1, 1, 1, 1, 1, 1, 1, 1, 1, 1, 1, 1, 1, 1, 1, 1, 1, 1, 1, 1, 1, 1, 1, 1, 1, 1, 1, 1, 1, 1, 1, 1, 1, 1, 1, 1, 1, 1, 1, 1, 1, 1, 1, 1, 1, 1, 1, 1, 1, 1, 1, 1, 1, 1, 1, 1, 1, 1, 1, 1, 1, 1, 1, 1, 1, 1, 1, 1, 1, 1, 1, 1, 1, 1, 1, 1, 1, 1, 1, 1, 1, 1, 1, 1, 1, 1, 1, 1, 1, 1, 1, 1, 1, 1, 1, 1, 1, 1, 1, 1, 1, 1, 1, 1, 1, 1, 1, 1, 1, 1, 1, 1, 1, 1, 1, 1, 1, 1, 1, 1, 1, 1, 1, 1, 1, 1, 1, 1, 1, 1, 1, 1, 1, 1, 1, 1, 1, 1, 1, 1, 1, 1, 1, 1, 1, 1, 1, 1, 1, 1, 1, 1, 1, 1, 1, 1, 1, 1, 1, 1, 1, 1, 1, 1, 1, 1, 1, 1, 1, 1, 1, 1, 1, 1, 1, 1, 1, 1, 1, 1, 1, 1, 1, 1, 1, 1, 1, 1, 1, 1, 1, 1, 1, 1, 1, 1, 1, 1, 1, 1, 1, 1, 1, 1, 1, 1, 1, 1, 1, 1, 1, 1, 1, 1, 1, 1, 1, 1, 1, 1, 1, 1, 1, 1, 1, 1, 1, 1, 1, 1, 1, 1, 1, 1, 1, 1, 1, 1, 1, 1, 1, 1, 1, 1, 1, 1, 1, 1, 1, 1, 1, 1, 1, 1, 1, 1, 1, 1, 1, 1, 1, 1, 1, 1, 1, 1, 1, 1, 1, 1, 1, 1, 1, 1, 1, 1, 1, 1, 1, 1, 1, 1, 1, 1, 1, 1, 1, 1, 1, 1, 1, 1, 1, 1, 1, 1, 1, 1, 1, 1, 1, 1, 1, 1, 1, 1, 1, 1, 1, 1, 1, 1, 1, 1, 1, 1, 1, 1, 1, 1, 1, 1, 1, 1, 1, 1, 1, 1, 1, 1, 1, 1, 1, 1, 1, 1, 1, 1, 1, 1, 1, 1, 1, 1, 1, 1, 1, 1, 1, 1, 1, 1, 1, 1, 1, 1, 1, 1, 1, 1, 1, 1, 1, 1, 1, 1, 1, 1, 1, 1, 1, 1, 1, 1, 1, 1, 1, 1, 1, 1, 1, 1, 1, 1, 1, 1, 1, 1, 1, 1, 1, 1, 1, 1, 1, 1, 1, 1, 1, 1, 1, 1, 1, 1, 1, 1, 1, 1, 1, 1, 1, 1, 1, 1, 1, 1, 1, 1, 1, 1, 1, 1, 1, 1, 1, 1])
_uv = me_cube_002.uv_layers.new(name='UVMap')
_uv.uv.foreach_set('vector', [0.0, 0.0, 0.0, 0.0, 0.5937, 0.6179, 0.6045, 0.5625, 0.6083, 0.5, 0.6045, 0.4375, 0.5918, 0.375, 0.0, 0.0, 0.4082, 0.625, 0.4411, 0.6875, 0.4687, 0.709, 0.5, 0.7166, 0.5312, 0.709, 0.5625, 0.6836, 0.5918, 0.625, 0.0, 0.0, 0.0, 0.0, 0.0, 0.0, 0.5938, 0.375, 0.5625, 0.3125, 0.5312, 0.291, 0.5, 0.2834, 0.4687, 0.291, 0.4375, 0.3125, 0.4062, 0.3821, 0.125, 0.5, 0.125, 0.75, 0.375, 0.75, 0.375, 0.5, 0.4082, 0.625, 0.0, 0.0, 0.0, 0.0, 0.4062, 0.3821, 0.3955, 0.4375, 0.3917, 0.5, 0.3955, 0.5625, 0.75, 0.375, 0.7188, 0.375, 0.7188, 0.4375, 0.75, 0.4375, 0.75, 0.8125, 0.7188, 0.8125, 0.7188, 0.875, 0.75, 0.875, 0.75, 0.3125, 0.7188, 0.3125, 0.7188, 0.375, 0.75, 0.375, 0.75, 0.75, 0.7188, 0.75, 0.7188, 0.8125, 0.75, 0.8125, 0.75, 0.25, 0.7188, 0.25, 0.7188, 0.3125, 0.75, 0.3125, 0.75, 0.6875, 0.7188, 0.6875, 0.7188, 0.75, 0.75, 0.75, 0.75, 0.1875, 0.7188, 0.1875, 0.7188, 0.25, 0.75, 0.25, 0.75, 0.625, 0.7188, 0.625, 0.7188, 0.6875, 0.75, 0.6875, 0.75, 0.125, 0.7188, 0.125, 0.7188, 0.1875, 0.75, 0.1875, 0.75, 0.5625, 0.7188, 0.5625, 0.7188, 0.625, 0.75, 0.625, 0.75, 0.0625, 0.7187, 0.0625, 0.7188, 0.125, 0.75, 0.125, 0.75, 0.5, 0.7188, 0.5, 0.7188, 0.5625, 0.75, 0.5625, 0.75, 0.9375, 0.7187, 0.9375, 0.7344, 1.0, 0.7344, 0.0, 0.7187, 0.0625, 0.75, 0.0625, 0.75, 0.4375, 0.7188, 0.4375, 0.7188, 0.5, 0.75, 0.5, 0.75, 0.875, 0.7188, 0.875, 0.7187, 0.9375, 0.75, 0.9375, 0.7031, 0.0, 0.6875, 0.0625, 0.7187, 0.0625, 0.7188, 0.4375, 0.6875, 0.4375, 0.6875, 0.5, 0.7188, 0.5, 0.7188, 0.875, 0.6875, 0.875, 0.6875, 0.9375, 0.7187, 0.9375, 0.7188, 0.375, 0.6875, 0.375, 0.6875, 0.4375, 0.7188, 0.4375, 0.7188, 0.8125, 0.6875, 0.8125, 0.6875, 0.875, 0.7188, 0.875, 0.7188, 0.3125, 0.6875, 0.3125, 0.6875, 0.375, 0.7188, 0.375, 0.7188, 0.75, 0.6875, 0.75, 0.6875, 0.8125, 0.7188, 0.8125, 0.7188, 0.25, 0.6875, 0.25, 0.6875, 0.3125, 0.7188, 0.3125, 0.7188, 0.6875, 0.6875, 0.6875, 0.6875, 0.75, 0.7188, 0.75, 0.7188, 0.1875, 0.6875, 0.1875, 0.6875, 0.25, 0.7188, 0.25, 0.7188, 0.625, 0.6875, 0.625, 0.6875, 0.6875, 0.7188, 0.6875, 0.7188, 0.125, 0.6875, 0.125, 0.6875, 0.1875, 0.7188, 0.1875, 0.7188, 0.5625, 0.6875, 0.5625, 0.6875, 0.625, 0.7188, 0.625, 0.7187, 0.0625, 0.6875, 0.0625, 0.6875, 0.125, 0.7188, 0.125, 0.7188, 0.5, 0.6875, 0.5, 0.6875, 0.5625, 0.7188, 0.5625, 0.7187, 0.9375, 0.6875, 0.9375, 0.7031, 1.0, 0.6875, 0.1875, 0.6562, 0.1875, 0.6562, 0.25, 0.6875, 0.25, 0.6875, 0.625, 0.6562, 0.625, 0.6562, 0.6875, 0.6875, 0.6875, 0.6875, 0.125, 0.6562, 0.125, 0.6562, 0.1875, 0.6875, 0.1875, 0.6875, 0.5625, 0.6562, 0.5625, 0.6562, 0.625, 0.6875, 0.625, 0.6875, 0.0625, 0.6562, 0.0625, 0.6562, 0.125, 0.6875, 0.125, 0.6875, 0.5, 0.6562, 0.5, 0.6562, 0.5625, 0.6875, 0.5625, 0.6875, 0.9375, 0.6562, 0.9375, 0.6719, 1.0, 0.6719, 0.0, 0.6562, 0.0625, 0.6875, 0.0625, 0.6875, 0.4375, 0.6562, 0.4375, 0.6562, 0.5, 0.6875, 0.5, 0.6875, 0.875, 0.6562, 0.875, 0.6562, 0.9375, 0.6875, 0.9375, 0.6875, 0.375, 0.6562, 0.375, 0.6562, 0.4375, 0.6875, 0.4375, 0.6875, 0.8125, 0.6562, 0.8125, 0.6562, 0.875, 0.6875, 0.875, 0.6875, 0.3125, 0.6562, 0.3125, 0.6562, 0.375, 0.6875, 0.375, 0.6875, 0.75, 0.6562, 0.75, 0.6562, 0.8125, 0.6875, 0.8125, 0.6875, 0.25, 0.6562, 0.25, 0.6562, 0.3125, 0.6875, 0.3125, 0.6875, 0.6875, 0.6562, 0.6875, 0.6562, 0.75, 0.6875, 0.75, 0.6562, 0.875, 0.625, 0.875, 0.625, 0.9375, 0.6562, 0.9375, 0.6562, 0.375, 0.625, 0.375, 0.625, 0.4375, 0.6562, 0.4375, 0.6562, 0.8125, 0.625, 0.8125, 0.625, 0.875, 0.6562, 0.875, 0.6562, 0.3125, 0.625, 0.3125, 0.625, 0.375, 0.6562, 0.375, 0.6562, 0.75, 0.625, 0.75, 0.625, 0.8125, 0.6562, 0.8125, 0.6562, 0.25, 0.625, 0.25, 0.625, 0.3125, 0.6562, 0.3125, 0.6562, 0.6875, 0.625, 0.6875, 0.625, 0.75, 0.6562, 0.75, 0.6562, 0.1875, 0.625, 0.1875, 0.625, 0.25, 0.6562, 0.25, 0.6562, 0.625, 0.625, 0.625, 0.625, 0.6875, 0.6562, 0.6875, 0.6562, 0.125, 0.625, 0.125, 0.625, 0.1875, 0.6562, 0.1875, 0.6562, 0.5625, 0.625, 0.5625, 0.625, 0.625, 0.6562, 0.625, 0.6562, 0.0625, 0.625, 0.0625, 0.625, 0.125, 0.6562, 0.125, 0.6562, 0.5, 0.625, 0.5, 0.625, 0.5625, 0.6562, 0.5625, 0.6562, 0.9375, 0.625, 0.9375, 0.6406, 1.0, 0.6406, 0.0, 0.625, 0.0625, 0.6562, 0.0625, 0.6562, 0.4375, 0.625, 0.4375, 0.625, 0.5, 0.6562, 0.5, 0.625, 0.625, 0.5937, 0.625, 0.5937, 0.6875, 0.625, 0.6875, 0.625, 0.125, 0.5937, 0.125, 0.5937, 0.1875, 0.625, 0.1875, 0.625, 0.0625, 0.5937, 0.0625, 0.5937, 0.125, 0.625, 0.125, 0.625, 0.9375, 0.5937, 0.9375, 0.6094, 1.0, 0.6094, 0.0, 0.5937, 0.0625, 0.625, 0.0625, 0.625, 0.875, 0.5937, 0.875, 0.5937, 0.9375, 0.625, 0.9375, 0.625, 0.8125, 0.5937, 0.8125, 0.5937, 0.875, 0.625, 0.875, 0.625, 0.3125, 0.5937, 0.3125, 0.5938, 0.375, 0.625, 0.375, 0.625, 0.75, 0.5937, 0.75, 0.5937, 0.8125, 0.625, 0.8125, 0.625, 0.25, 0.5937, 0.25, 0.5937, 0.3125, 0.625, 0.3125, 0.625, 0.6875, 0.5937, 0.6875, 0.5937, 0.75, 0.625, 0.75, 0.625, 0.1875, 0.5937, 0.1875, 0.5937, 0.25, 0.625, 0.25, 0.5937, 0.8125, 0.5625, 0.8125, 0.5625, 0.875, 0.5937, 0.875, 0.5937, 0.75, 0.5625, 0.75, 0.5625, 0.8125, 0.5937, 0.8125, 0.5937, 0.25, 0.5625, 0.25, 0.5625, 0.3125, 0.5937, 0.3125, 0.5937, 0.6875, 0.5625, 0.6875, 0.5625, 0.75, 0.5937, 0.75, 0.5937, 0.1875, 0.5625, 0.1875, 0.5625, 0.25, 0.5937, 0.25, 0.5937, 0.125, 0.5625, 0.125, 0.5625, 0.1875, 0.5937, 0.1875, 0.5937, 0.0625, 0.5625, 0.0625, 0.5625, 0.125, 0.5937, 0.125, 0.5937, 0.9375, 0.5625, 0.9375, 0.5781, 1.0, 0.5781, 0.0, 0.5625, 0.0625, 0.5937, 0.0625, 0.5937, 0.875, 0.5625, 0.875, 0.5625, 0.9375, 0.5937, 0.9375, 0.5625, 0.125, 0.5312, 0.125, 0.5312, 0.1875, 0.5625, 0.1875, 0.5625, 0.0625, 0.5312, 0.0625, 0.5312, 0.125, 0.5625, 0.125, 0.5625, 0.9375, 0.5312, 0.9375, 0.5469, 1.0, 0.5469, 0.0, 0.5312, 0.0625, 0.5625, 0.0625, 0.5625, 0.875, 0.5312, 0.875, 0.5312, 0.9375, 0.5625, 0.9375, 0.5625, 0.8125, 0.5312, 0.8125, 0.5312, 0.875, 0.5625, 0.875, 0.5625, 0.75, 0.5312, 0.75, 0.5312, 0.8125, 0.5625, 0.8125, 0.5625, 0.1875, 0.5312, 0.1875, 0.5312, 0.25, 0.5625, 0.25, 0.5312, 0.8125, 0.5, 0.8125, 0.5, 0.875, 0.5312, 0.875, 0.5312, 0.75, 0.5, 0.75, 0.5, 0.8125, 0.5312, 0.8125, 0.5312, 0.1875, 0.5, 0.1875, 0.5, 0.25, 0.5312, 0.25, 0.5312, 0.125, 0.5, 0.125, 0.5, 0.1875, 0.5312, 0.1875, 0.5312, 0.0625, 0.5, 0.0625, 0.5, 0.125, 0.5312, 0.125, 0.5312, 0.9375, 0.5, 0.9375, 0.5156, 1.0, 0.5156, 0.0, 0.5, 0.0625, 0.5312, 0.0625, 0.5312, 0.875, 0.5, 0.875, 0.5, 0.9375, 0.5312, 0.9375, 0.5, 0.0625, 0.4687, 0.0625, 0.4687, 0.125, 0.5, 0.125, 0.5, 0.9375, 0.4687, 0.9375, 0.4844, 1.0, 0.4844, 0.0, 0.4687, 0.0625, 0.5, 0.0625, 0.5, 0.875, 0.4687, 0.875, 0.4687, 0.9375, 0.5, 0.9375, 0.5, 0.8125, 0.4687, 0.8125, 0.4687, 0.875, 0.5, 0.875, 0.5, 0.75, 0.4687, 0.75, 0.4687, 0.8125, 0.5, 0.8125, 0.5, 0.1875, 0.4687, 0.1875, 0.4687, 0.25, 0.5, 0.25, 0.5, 0.125, 0.4687, 0.125, 0.4687, 0.1875, 0.5, 0.1875, 0.4687, 0.75, 0.4375, 0.75, 0.4375, 0.8125, 0.4687, 0.8125, 0.4687, 0.1875, 0.4375, 0.1875, 0.4375, 0.25, 0.4687, 0.25, 0.4687, 0.125, 0.4375, 0.125, 0.4375, 0.1875, 0.4687, 0.1875, 0.4687, 0.0625, 0.4375, 0.0625, 0.4375, 0.125, 0.4687, 0.125, 0.4687, 0.9375, 0.4375, 0.9375, 0.4531, 1.0, 0.4531, 0.0, 0.4375, 0.0625, 0.4687, 0.0625, 0.4687, 0.875, 0.4375, 0.875, 0.4375, 0.9375, 0.4687, 0.9375, 0.4687, 0.8125, 0.4375, 0.8125, 0.4375, 0.875, 0.4687, 0.875, 0.4375, 0.0625, 0.4062, 0.0625, 0.4062, 0.125, 0.4375, 0.125, 0.4375, 0.9375, 0.4062, 0.9375, 0.4219, 1.0, 0.4219, 0.0, 0.4062, 0.0625, 0.4375, 0.0625, 0.4375, 0.875, 0.4062, 0.875, 0.4062, 0.9375, 0.4375, 0.9375, 0.4375, 0.8125, 0.4062, 0.8125, 0.4062, 0.875, 0.4375, 0.875, 0.4375, 0.75, 0.4062, 0.75, 0.4062, 0.8125, 0.4375, 0.8125, 0.4375, 0.25, 0.4062, 0.25, 0.4062, 0.3125, 0.4375, 0.3125, 0.4375, 0.6875, 0.4062, 0.6875, 0.4062, 0.75, 0.4375, 0.75, 0.4375, 0.1875, 0.4062, 0.1875, 0.4062, 0.25, 0.4375, 0.25, 0.4375, 0.125, 0.4062, 0.125, 0.4062, 0.1875, 0.4375, 0.1875, 0.4062, 0.25, 0.375, 0.25, 0.375, 0.3125, 0.4062, 0.3125, 0.4062, 0.6875, 0.375, 0.6875, 0.375, 0.75, 0.4062, 0.75, 0.4062, 0.1875, 0.375, 0.1875, 0.375, 0.25, 0.4062, 0.25, 0.4062, 0.625, 0.375, 0.625, 0.375, 0.6875, 0.4062, 0.6875, 0.4062, 0.125, 0.375, 0.125, 0.375, 0.1875, 0.4062, 0.1875, 0.4062, 0.0625, 0.375, 0.0625, 0.375, 0.125, 0.4062, 0.125, 0.4062, 0.9375, 0.375, 0.9375, 0.3906, 1.0, 0.3906, 0.0, 0.375, 0.0625, 0.4062, 0.0625, 0.4062, 0.875, 0.375, 0.875, 0.375, 0.9375, 0.4062, 0.9375, 0.4062, 0.8125, 0.375, 0.8125, 0.375, 0.875, 0.4062, 0.875, 0.4062, 0.3125, 0.375, 0.3125, 0.375, 0.375, 0.4062, 0.375, 0.4062, 0.75, 0.375, 0.75, 0.375, 0.8125, 0.4062, 0.8125, 0.375, 0.9375, 0.3437, 0.9375, 0.3594, 1.0, 0.3594, 0.0, 0.3437, 0.0625, 0.375, 0.0625, 0.375, 0.4375, 0.3437, 0.4375, 0.3437, 0.5, 0.375, 0.5, 0.375, 0.875, 0.3437, 0.875, 0.3437, 0.9375, 0.375, 0.9375, 0.375, 0.375, 0.3437, 0.375, 0.3437, 0.4375, 0.375, 0.4375, 0.375, 0.8125, 0.3437, 0.8125, 0.3437, 0.875, 0.375, 0.875, 0.375, 0.3125, 0.3437, 0.3125, 0.3437, 0.375, 0.375, 0.375, 0.375, 0.75, 0.3437, 0.75, 0.3437, 0.8125, 0.375, 0.8125, 0.375, 0.25, 0.3437, 0.25, 0.3437, 0.3125, 0.375, 0.3125, 0.375, 0.6875, 0.3437, 0.6875, 0.3437, 0.75, 0.375, 0.75, 0.375, 0.1875, 0.3437, 0.1875, 0.3437, 0.25, 0.375, 0.25, 0.375, 0.625, 0.3437, 0.625, 0.3437, 0.6875, 0.375, 0.6875, 0.375, 0.125, 0.3437, 0.125, 0.3437, 0.1875, 0.375, 0.1875, 0.375, 0.5625, 0.3437, 0.5625, 0.3437, 0.625, 0.375, 0.625, 0.375, 0.0625, 0.3437, 0.0625, 0.3437, 0.125, 0.375, 0.125, 0.375, 0.5, 0.3437, 0.5, 0.3437, 0.5625, 0.375, 0.5625, 0.3437, 0.6875, 0.3125, 0.6875, 0.3125, 0.75, 0.3437, 0.75, 0.3437, 0.1875, 0.3125, 0.1875, 0.3125, 0.25, 0.3437, 0.25, 0.3437, 0.625, 0.3125, 0.625, 0.3125, 0.6875, 0.3437, 0.6875, 0.3437, 0.125, 0.3125, 0.125, 0.3125, 0.1875, 0.3437, 0.1875, 0.3437, 0.5625, 0.3125, 0.5625, 0.3125, 0.625, 0.3437, 0.625, 0.3437, 0.0625, 0.3125, 0.0625, 0.3125, 0.125, 0.3437, 0.125, 0.3437, 0.5, 0.3125, 0.5, 0.3125, 0.5625, 0.3437, 0.5625, 0.3437, 0.9375, 0.3125, 0.9375, 0.3281, 1.0, 0.3281, 0.0, 0.3125, 0.0625, 0.3437, 0.0625, 0.3437, 0.4375, 0.3125, 0.4375, 0.3125, 0.5, 0.3437, 0.5, 0.3437, 0.875, 0.3125, 0.875, 0.3125, 0.9375, 0.3437, 0.9375, 0.3437, 0.375, 0.3125, 0.375, 0.3125, 0.4375, 0.3437, 0.4375, 0.3437, 0.8125, 0.3125, 0.8125, 0.3125, 0.875, 0.3437, 0.875, 0.3437, 0.3125, 0.3125, 0.3125, 0.3125, 0.375, 0.3437, 0.375, 0.3437, 0.75, 0.3125, 0.75, 0.3125, 0.8125, 0.3437, 0.8125, 0.3437, 0.25, 0.3125, 0.25, 0.3125, 0.3125, 0.3437, 0.3125, 0.3125, 0.4375, 0.2812, 0.4375, 0.2812, 0.5, 0.3125, 0.5, 0.3125, 0.875, 0.2812, 0.875, 0.2812, 0.9375, 0.3125, 0.9375, 0.3125, 0.375, 0.2812, 0.375, 0.2812, 0.4375, 0.3125, 0.4375, 0.3125, 0.8125, 0.2812, 0.8125, 0.2812, 0.875, 0.3125, 0.875, 0.3125, 0.3125, 0.2812, 0.3125, 0.2812, 0.375, 0.3125, 0.375, 0.3125, 0.75, 0.2812, 0.75, 0.2812, 0.8125, 0.3125, 0.8125, 0.3125, 0.25, 0.2812, 0.25, 0.2812, 0.3125, 0.3125, 0.3125, 0.3125, 0.6875, 0.2812, 0.6875, 0.2812, 0.75, 0.3125, 0.75, 0.3125, 0.1875, 0.2812, 0.1875, 0.2812, 0.25, 0.3125, 0.25, 0.3125, 0.625, 0.2812, 0.625, 0.2812, 0.6875, 0.3125, 0.6875, 0.3125, 0.125, 0.2812, 0.125, 0.2812, 0.1875, 0.3125, 0.1875, 0.3125, 0.5625, 0.2812, 0.5625, 0.2812, 0.625, 0.3125, 0.625, 0.3125, 0.0625, 0.2812, 0.0625, 0.2812, 0.125, 0.3125, 0.125, 0.3125, 0.5, 0.2812, 0.5, 0.2812, 0.5625, 0.3125, 0.5625, 0.3125, 0.9375, 0.2812, 0.9375, 0.2969, 1.0, 0.2969, 0.0, 0.2812, 0.0625, 0.3125, 0.0625, 0.2812, 0.1875, 0.25, 0.1875, 0.25, 0.25, 0.2812, 0.25, 0.2812, 0.625, 0.25, 0.625, 0.25, 0.6875, 0.2812, 0.6875, 0.2812, 0.125, 0.25, 0.125, 0.25, 0.1875, 0.2812, 0.1875, 0.2812, 0.5625, 0.25, 0.5625, 0.25, 0.625, 0.2812, 0.625, 0.2812, 0.0625, 0.25, 0.0625, 0.25, 0.125, 0.2812, 0.125, 0.2812, 0.5, 0.25, 0.5, 0.25, 0.5625, 0.2812, 0.5625, 0.2812, 0.9375, 0.25, 0.9375, 0.2656, 1.0, 0.2656, 0.0, 0.25, 0.0625, 0.2812, 0.0625, 0.2812, 0.4375, 0.25, 0.4375, 0.25, 0.5, 0.2812, 0.5, 0.2812, 0.875, 0.25, 0.875, 0.25, 0.9375, 0.2812, 0.9375, 0.2812, 0.375, 0.25, 0.375, 0.25, 0.4375, 0.2812, 0.4375, 0.2812, 0.8125, 0.25, 0.8125, 0.25, 0.875, 0.2812, 0.875, 0.2812, 0.3125, 0.25, 0.3125, 0.25, 0.375, 0.2812, 0.375, 0.2812, 0.75, 0.25, 0.75, 0.25, 0.8125, 0.2812, 0.8125, 0.2812, 0.25, 0.25, 0.25, 0.25, 0.3125, 0.2812, 0.3125, 0.2812, 0.6875, 0.25, 0.6875, 0.25, 0.75, 0.2812, 0.75, 0.25, 0.875, 0.2188, 0.875, 0.2188, 0.9375, 0.25, 0.9375, 0.25, 0.375, 0.2188, 0.375, 0.2187, 0.4375, 0.25, 0.4375, 0.25, 0.8125, 0.2188, 0.8125, 0.2188, 0.875, 0.25, 0.875, 0.25, 0.3125, 0.2187, 0.3125, 0.2188, 0.375, 0.25, 0.375, 0.25, 0.75, 0.2187, 0.75, 0.2188, 0.8125, 0.25, 0.8125, 0.25, 0.25, 0.2187, 0.25, 0.2187, 0.3125, 0.25, 0.3125, 0.25, 0.6875, 0.2187, 0.6875, 0.2187, 0.75, 0.25, 0.75, 0.25, 0.1875, 0.2188, 0.1875, 0.2187, 0.25, 0.25, 0.25, 0.25, 0.625, 0.2188, 0.625, 0.2187, 0.6875, 0.25, 0.6875, 0.25, 0.125, 0.2188, 0.125, 0.2188, 0.1875, 0.25, 0.1875, 0.25, 0.5625, 0.2187, 0.5625, 0.2188, 0.625, 0.25, 0.625, 0.25, 0.0625, 0.2188, 0.0625, 0.2188, 0.125, 0.25, 0.125, 0.25, 0.5, 0.2187, 0.5, 0.2187, 0.5625, 0.25, 0.5625, 0.25, 0.9375, 0.2188, 0.9375, 0.2344, 1.0, 0.2344, 0.0, 0.2188, 0.0625, 0.25, 0.0625, 0.25, 0.4375, 0.2187, 0.4375, 0.2187, 0.5, 0.25, 0.5, 0.2188, 0.625, 0.1875, 0.625, 0.1875, 0.6875, 0.2187, 0.6875, 0.2188, 0.125, 0.1875, 0.125, 0.1875, 0.1875, 0.2188, 0.1875, 0.2187, 0.5625, 0.1875, 0.5625, 0.1875, 0.625, 0.2188, 0.625, 0.2188, 0.0625, 0.1875, 0.0625, 0.1875, 0.125, 0.2188, 0.125, 0.2187, 0.5, 0.1875, 0.5, 0.1875, 0.5625, 0.2187, 0.5625, 0.2188, 0.9375, 0.1875, 0.9375, 0.2031, 1.0, 0.2031, 0.0, 0.1875, 0.0625, 0.2188, 0.0625, 0.2187, 0.4375, 0.1875, 0.4375, 0.1875, 0.5, 0.2187, 0.5, 0.2188, 0.875, 0.1875, 0.875, 0.1875, 0.9375, 0.2188, 0.9375, 0.2188, 0.375, 0.1875, 0.375, 0.1875, 0.4375, 0.2187, 0.4375, 0.2188, 0.8125, 0.1875, 0.8125, 0.1875, 0.875, 0.2188, 0.875, 0.2187, 0.3125, 0.1875, 0.3125, 0.1875, 0.375, 0.2188, 0.375, 0.2187, 0.75, 0.1875, 0.75, 0.1875, 0.8125, 0.2188, 0.8125, 0.2187, 0.25, 0.1875, 0.25, 0.1875, 0.3125, 0.2187, 0.3125, 0.2187, 0.6875, 0.1875, 0.6875, 0.1875, 0.75, 0.2187, 0.75, 0.2188, 0.1875, 0.1875, 0.1875, 0.1875, 0.25, 0.2187, 0.25, 0.1875, 0.375, 0.1563, 0.375, 0.1562, 0.4375, 0.1875, 0.4375, 0.1875, 0.8125, 0.1563, 0.8125, 0.1563, 0.875, 0.1875, 0.875, 0.1875, 0.3125, 0.1562, 0.3125, 0.1563, 0.375, 0.1875, 0.375, 0.1875, 0.75, 0.1563, 0.75, 0.1563, 0.8125, 0.1875, 0.8125, 0.1875, 0.25, 0.1563, 0.25, 0.1562, 0.3125, 0.1875, 0.3125, 0.1875, 0.6875, 0.1562, 0.6875, 0.1563, 0.75, 0.1875, 0.75, 0.1875, 0.1875, 0.1563, 0.1875, 0.1563, 0.25, 0.1875, 0.25, 0.1875, 0.625, 0.1563, 0.625, 0.1562, 0.6875, 0.1875, 0.6875, 0.1875, 0.125, 0.1563, 0.125, 0.1563, 0.1875, 0.1875, 0.1875, 0.1875, 0.5625, 0.1562, 0.5625, 0.1563, 0.625, 0.1875, 0.625, 0.1875, 0.0625, 0.1563, 0.0625, 0.1563, 0.125, 0.1875, 0.125, 0.1875, 0.5, 0.1562, 0.5, 0.1562, 0.5625, 0.1875, 0.5625, 0.1875, 0.9375, 0.1563, 0.9375, 0.1719, 1.0, 0.1719, 0.0, 0.1563, 0.0625, 0.1875, 0.0625, 0.1875, 0.4375, 0.1562, 0.4375, 0.1562, 0.5, 0.1875, 0.5, 0.1875, 0.875, 0.1563, 0.875, 0.1563, 0.9375, 0.1875, 0.9375, 0.1563, 0.125, 0.125, 0.125, 0.125, 0.1875, 0.1563, 0.1875, 0.1562, 0.5625, 0.125, 0.5625, 0.125, 0.625, 0.1563, 0.625, 0.1563, 0.0625, 0.125, 0.0625, 0.125, 0.125, 0.1563, 0.125, 0.1562, 0.5, 0.125, 0.5, 0.125, 0.5625, 0.1562, 0.5625, 0.1563, 0.9375, 0.125, 0.9375, 0.1406, 1.0, 0.1406, 0.0, 0.125, 0.0625, 0.1563, 0.0625, 0.1562, 0.4375, 0.125, 0.4375, 0.125, 0.5, 0.1562, 0.5, 0.1563, 0.875, 0.125, 0.875, 0.125, 0.9375, 0.1563, 0.9375, 0.1563, 0.375, 0.125, 0.375, 0.125, 0.4375, 0.1562, 0.4375, 0.1563, 0.8125, 0.125, 0.8125, 0.125, 0.875, 0.1563, 0.875, 0.1562, 0.3125, 0.125, 0.3125, 0.125, 0.375, 0.1563, 0.375, 0.1563, 0.75, 0.125, 0.75, 0.125, 0.8125, 0.1563, 0.8125, 0.1563, 0.25, 0.125, 0.25, 0.125, 0.3125, 0.1562, 0.3125, 0.1562, 0.6875, 0.125, 0.6875, 0.125, 0.75, 0.1563, 0.75, 0.1563, 0.1875, 0.125, 0.1875, 0.125, 0.25, 0.1563, 0.25, 0.1563, 0.625, 0.125, 0.625, 0.125, 0.6875, 0.1562, 0.6875, 0.125, 0.3125, 0.09375, 0.3125, 0.09375, 0.375, 0.125, 0.375, 0.125, 0.75, 0.09375, 0.75, 0.09375, 0.8125, 0.125, 0.8125, 0.125, 0.25, 0.09375, 0.25, 0.09375, 0.3125, 0.125, 0.3125, 0.125, 0.6875, 0.09375, 0.6875, 0.09375, 0.75, 0.125, 0.75, 0.125, 0.1875, 0.09375, 0.1875, 0.09375, 0.25, 0.125, 0.25, 0.125, 0.625, 0.09375, 0.625, 0.09375, 0.6875, 0.125, 0.6875, 0.125, 0.125, 0.09375, 0.125, 0.09375, 0.1875, 0.125, 0.1875, 0.125, 0.5625, 0.09375, 0.5625, 0.09375, 0.625, 0.125, 0.625, 0.125, 0.0625, 0.09375, 0.0625, 0.09375, 0.125, 0.125, 0.125, 0.125, 0.5, 0.09375, 0.5, 0.09375, 0.5625, 0.125, 0.5625, 0.125, 0.9375, 0.09375, 0.9375, 0.1094, 1.0, 0.1094, 0.0, 0.09375, 0.0625, 0.125, 0.0625, 0.125, 0.4375, 0.09375, 0.4375, 0.09375, 0.5, 0.125, 0.5, 0.125, 0.875, 0.09375, 0.875, 0.09375, 0.9375, 0.125, 0.9375, 0.125, 0.375, 0.09375, 0.375, 0.09375, 0.4375, 0.125, 0.4375, 0.125, 0.8125, 0.09375, 0.8125, 0.09375, 0.875, 0.125, 0.875, 0.09375, 0.0625, 0.0625, 0.0625, 0.0625, 0.125, 0.09375, 0.125, 0.09375, 0.5, 0.0625, 0.5, 0.0625, 0.5625, 0.09375, 0.5625, 0.09375, 0.9375, 0.0625, 0.9375, 0.07813, 1.0, 0.07813, 0.0, 0.0625, 0.0625, 0.09375, 0.0625, 0.09375, 0.4375, 0.0625, 0.4375, 0.0625, 0.5, 0.09375, 0.5, 0.09375, 0.875, 0.0625, 0.875, 0.0625, 0.9375, 0.09375, 0.9375, 0.09375, 0.375, 0.0625, 0.375, 0.0625, 0.4375, 0.09375, 0.4375, 0.09375, 0.8125, 0.0625, 0.8125, 0.0625, 0.875, 0.09375, 0.875, 0.09375, 0.3125, 0.0625, 0.3125, 0.0625, 0.375, 0.09375, 0.375, 0.09375, 0.75, 0.0625, 0.75, 0.0625, 0.8125, 0.09375, 0.8125, 0.09375, 0.25, 0.0625, 0.25, 0.0625, 0.3125, 0.09375, 0.3125, 0.09375, 0.6875, 0.0625, 0.6875, 0.0625, 0.75, 0.09375, 0.75, 0.09375, 0.1875, 0.0625, 0.1875, 0.0625, 0.25, 0.09375, 0.25, 0.09375, 0.625, 0.0625, 0.625, 0.0625, 0.6875, 0.09375, 0.6875, 0.09375, 0.125, 0.0625, 0.125, 0.0625, 0.1875, 0.09375, 0.1875, 0.09375, 0.5625, 0.0625, 0.5625, 0.0625, 0.625, 0.09375, 0.625, 0.0625, 0.75, 0.03125, 0.75, 0.03125, 0.8125, 0.0625, 0.8125, 0.0625, 0.25, 0.03125, 0.25, 0.03125, 0.3125, 0.0625, 0.3125, 0.0625, 0.6875, 0.03125, 0.6875, 0.03125, 0.75, 0.0625, 0.75, 0.0625, 0.1875, 0.03125, 0.1875, 0.03125, 0.25, 0.0625, 0.25, 0.0625, 0.625, 0.03125, 0.625, 0.03125, 0.6875, 0.0625, 0.6875, 0.0625, 0.125, 0.03125, 0.125, 0.03125, 0.1875, 0.0625, 0.1875, 0.0625, 0.5625, 0.03125, 0.5625, 0.03125, 0.625, 0.0625, 0.625, 0.0625, 0.0625, 0.03125, 0.0625, 0.03125, 0.125, 0.0625, 0.125, 0.0625, 0.5, 0.03125, 0.5, 0.03125, 0.5625, 0.0625, 0.5625, 0.0625, 0.9375, 0.03125, 0.9375, 0.04688, 1.0, 0.04688, 0.0, 0.03125, 0.0625, 0.0625, 0.0625, 0.0625, 0.4375, 0.03125, 0.4375, 0.03125, 0.5, 0.0625, 0.5, 0.0625, 0.875, 0.03125, 0.875, 0.03125, 0.9375, 0.0625, 0.9375, 0.0625, 0.375, 0.03125, 0.375, 0.03125, 0.4375, 0.0625, 0.4375, 0.0625, 0.8125, 0.03125, 0.8125, 0.03125, 0.875, 0.0625, 0.875, 0.0625, 0.3125, 0.03125, 0.3125, 0.03125, 0.375, 0.0625, 0.375, 0.03125, 0.5, 0.0, 0.5, 0.0, 0.5625, 0.03125, 0.5625, 0.03125, 0.9375, 2.384e-07, 0.9375, 0.01563, 1.0, 0.01563, 0.0, 2.384e-07, 0.0625, 0.03125, 0.0625, 0.03125, 0.4375, 0.0, 0.4375, 0.0, 0.5, 0.03125, 0.5, 0.03125, 0.875, 8.941e-08, 0.875, 2.384e-07, 0.9375, 0.03125, 0.9375, 0.03125, 0.375, 5.96e-08, 0.375, 0.0, 0.4375, 0.03125, 0.4375, 0.03125, 0.8125, 5.96e-08, 0.8125, 8.941e-08, 0.875, 0.03125, 0.875, 0.03125, 0.3125, 0.0, 0.3125, 5.96e-08, 0.375, 0.03125, 0.375, 0.03125, 0.75, 0.0, 0.75, 5.96e-08, 0.8125, 0.03125, 0.8125, 0.03125, 0.25, 0.0, 0.25, 0.0, 0.3125, 0.03125, 0.3125, 0.03125, 0.6875, 0.0, 0.6875, 0.0, 0.75, 0.03125, 0.75, 0.03125, 0.1875, 5.96e-08, 0.1875, 0.0, 0.25, 0.03125, 0.25, 0.03125, 0.625, 5.96e-08, 0.625, 0.0, 0.6875, 0.03125, 0.6875, 0.03125, 0.125, 8.941e-08, 0.125, 5.96e-08, 0.1875, 0.03125, 0.1875, 0.03125, 0.5625, 0.0, 0.5625, 5.96e-08, 0.625, 0.03125, 0.625, 0.03125, 0.0625, 2.384e-07, 0.0625, 8.941e-08, 0.125, 0.03125, 0.125, 1.0, 0.25, 0.9688, 0.25, 0.9688, 0.3125, 1.0, 0.3125, 1.0, 0.6875, 0.9688, 0.6875, 0.9688, 0.75, 1.0, 0.75, 1.0, 0.1875, 0.9688, 0.1875, 0.9688, 0.25, 1.0, 0.25, 1.0, 0.625, 0.9688, 0.625, 0.9688, 0.6875, 1.0, 0.6875, 1.0, 0.125, 0.9688, 0.125, 0.9688, 0.1875, 1.0, 0.1875, 1.0, 0.5625, 0.9688, 0.5625, 0.9688, 0.625, 1.0, 0.625, 1.0, 0.0625, 0.9688, 0.0625, 0.9688, 0.125, 1.0, 0.125, 1.0, 0.5, 0.9688, 0.5, 0.9688, 0.5625, 1.0, 0.5625, 1.0, 0.9375, 0.9688, 0.9375, 0.9844, 1.0, 0.9844, 0.0, 0.9688, 0.0625, 1.0, 0.0625, 1.0, 0.4375, 0.9688, 0.4375, 0.9688, 0.5, 1.0, 0.5, 1.0, 0.875, 0.9688, 0.875, 0.9688, 0.9375, 1.0, 0.9375, 1.0, 0.375, 0.9688, 0.375, 0.9688, 0.4375, 1.0, 0.4375, 1.0, 0.8125, 0.9688, 0.8125, 0.9688, 0.875, 1.0, 0.875, 1.0, 0.3125, 0.9688, 0.3125, 0.9688, 0.375, 1.0, 0.375, 1.0, 0.75, 0.9688, 0.75, 0.9688, 0.8125, 1.0, 0.8125, 0.9688, 0.9375, 0.9375, 0.9375, 0.9531, 1.0, 0.9531, 0.0, 0.9375, 0.0625, 0.9688, 0.0625, 0.9688, 0.4375, 0.9375, 0.4375, 0.9375, 0.5, 0.9688, 0.5, 0.9688, 0.875, 0.9375, 0.875, 0.9375, 0.9375, 0.9688, 0.9375, 0.9688, 0.375, 0.9375, 0.375, 0.9375, 0.4375, 0.9688, 0.4375, 0.9688, 0.8125, 0.9375, 0.8125, 0.9375, 0.875, 0.9688, 0.875, 0.9688, 0.3125, 0.9375, 0.3125, 0.9375, 0.375, 0.9688, 0.375, 0.9688, 0.75, 0.9375, 0.75, 0.9375, 0.8125, 0.9688, 0.8125, 0.9688, 0.25, 0.9375, 0.25, 0.9375, 0.3125, 0.9688, 0.3125, 0.9688, 0.6875, 0.9375, 0.6875, 0.9375, 0.75, 0.9688, 0.75, 0.9688, 0.1875, 0.9375, 0.1875, 0.9375, 0.25, 0.9688, 0.25, 0.9688, 0.625, 0.9375, 0.625, 0.9375, 0.6875, 0.9688, 0.6875, 0.9688, 0.125, 0.9375, 0.125, 0.9375, 0.1875, 0.9688, 0.1875, 0.9688, 0.5625, 0.9375, 0.5625, 0.9375, 0.625, 0.9688, 0.625, 0.9688, 0.0625, 0.9375, 0.0625, 0.9375, 0.125, 0.9688, 0.125, 0.9688, 0.5, 0.9375, 0.5, 0.9375, 0.5625, 0.9688, 0.5625, 0.9375, 0.6875, 0.9062, 0.6875, 0.9062, 0.75, 0.9375, 0.75, 0.9375, 0.1875, 0.9062, 0.1875, 0.9062, 0.25, 0.9375, 0.25, 0.9375, 0.625, 0.9062, 0.625, 0.9062, 0.6875, 0.9375, 0.6875, 0.9375, 0.125, 0.9063, 0.125, 0.9062, 0.1875, 0.9375, 0.1875, 0.9375, 0.5625, 0.9062, 0.5625, 0.9062, 0.625, 0.9375, 0.625, 0.9375, 0.0625, 0.9063, 0.0625, 0.9063, 0.125, 0.9375, 0.125, 0.9375, 0.5, 0.9062, 0.5, 0.9062, 0.5625, 0.9375, 0.5625, 0.9375, 0.9375, 0.9063, 0.9375, 0.9219, 1.0, 0.9219, 0.0, 0.9063, 0.0625, 0.9375, 0.0625, 0.9375, 0.4375, 0.9062, 0.4375, 0.9062, 0.5, 0.9375, 0.5, 0.9375, 0.875, 0.9063, 0.875, 0.9063, 0.9375, 0.9375, 0.9375, 0.9375, 0.375, 0.9062, 0.375, 0.9062, 0.4375, 0.9375, 0.4375, 0.9375, 0.8125, 0.9062, 0.8125, 0.9063, 0.875, 0.9375, 0.875, 0.9375, 0.3125, 0.9062, 0.3125, 0.9062, 0.375, 0.9375, 0.375, 0.9375, 0.75, 0.9062, 0.75, 0.9062, 0.8125, 0.9375, 0.8125, 0.9375, 0.25, 0.9062, 0.25, 0.9062, 0.3125, 0.9375, 0.3125, 0.9062, 0.4375, 0.875, 0.4375, 0.875, 0.5, 0.9062, 0.5, 0.9063, 0.875, 0.875, 0.875, 0.875, 0.9375, 0.9063, 0.9375, 0.9062, 0.375, 0.875, 0.375, 0.875, 0.4375, 0.9062, 0.4375, 0.9062, 0.8125, 0.875, 0.8125, 0.875, 0.875, 0.9063, 0.875, 0.9062, 0.3125, 0.875, 0.3125, 0.875, 0.375, 0.9062, 0.375, 0.9062, 0.75, 0.875, 0.75, 0.875, 0.8125, 0.9062, 0.8125, 0.9062, 0.25, 0.875, 0.25, 0.875, 0.3125, 0.9062, 0.3125, 0.9062, 0.6875, 0.875, 0.6875, 0.875, 0.75, 0.9062, 0.75, 0.9062, 0.1875, 0.875, 0.1875, 0.875, 0.25, 0.9062, 0.25, 0.9062, 0.625, 0.875, 0.625, 0.875, 0.6875, 0.9062, 0.6875, 0.9063, 0.125, 0.875, 0.125, 0.875, 0.1875, 0.9062, 0.1875, 0.9062, 0.5625, 0.875, 0.5625, 0.875, 0.625, 0.9062, 0.625, 0.9063, 0.0625, 0.875, 0.0625, 0.875, 0.125, 0.9063, 0.125, 0.9062, 0.5, 0.875, 0.5, 0.875, 0.5625, 0.9062, 0.5625, 0.9063, 0.9375, 0.875, 0.9375, 0.8906, 1.0, 0.8906, 0.0, 0.875, 0.0625, 0.9063, 0.0625, 0.875, 0.1875, 0.8438, 0.1875, 0.8438, 0.25, 0.875, 0.25, 0.875, 0.625, 0.8438, 0.625, 0.8438, 0.6875, 0.875, 0.6875, 0.875, 0.125, 0.8438, 0.125, 0.8438, 0.1875, 0.875, 0.1875, 0.875, 0.5625, 0.8438, 0.5625, 0.8438, 0.625, 0.875, 0.625, 0.875, 0.0625, 0.8438, 0.0625, 0.8438, 0.125, 0.875, 0.125, 0.875, 0.5, 0.8438, 0.5, 0.8438, 0.5625, 0.875, 0.5625, 0.875, 0.9375, 0.8438, 0.9375, 0.8594, 1.0, 0.8594, 0.0, 0.8438, 0.0625, 0.875, 0.0625, 0.875, 0.4375, 0.8438, 0.4375, 0.8438, 0.5, 0.875, 0.5, 0.875, 0.875, 0.8438, 0.875, 0.8438, 0.9375, 0.875, 0.9375, 0.875, 0.375, 0.8438, 0.375, 0.8438, 0.4375, 0.875, 0.4375, 0.875, 0.8125, 0.8438, 0.8125, 0.8438, 0.875, 0.875, 0.875, 0.875, 0.3125, 0.8438, 0.3125, 0.8438, 0.375, 0.875, 0.375, 0.875, 0.75, 0.8438, 0.75, 0.8438, 0.8125, 0.875, 0.8125, 0.875, 0.25, 0.8438, 0.25, 0.8438, 0.3125, 0.875, 0.3125, 0.875, 0.6875, 0.8438, 0.6875, 0.8438, 0.75, 0.875, 0.75, 0.8438, 0.375, 0.8125, 0.375, 0.8125, 0.4375, 0.8438, 0.4375, 0.8438, 0.8125, 0.8125, 0.8125, 0.8125, 0.875, 0.8438, 0.875, 0.8438, 0.3125, 0.8125, 0.3125, 0.8125, 0.375, 0.8438, 0.375, 0.8438, 0.75, 0.8125, 0.75, 0.8125, 0.8125, 0.8438, 0.8125, 0.8438, 0.25, 0.8125, 0.25, 0.8125, 0.3125, 0.8438, 0.3125, 0.8438, 0.6875, 0.8125, 0.6875, 0.8125, 0.75, 0.8438, 0.75, 0.8438, 0.1875, 0.8125, 0.1875, 0.8125, 0.25, 0.8438, 0.25, 0.8438, 0.625, 0.8125, 0.625, 0.8125, 0.6875, 0.8438, 0.6875, 0.8438, 0.125, 0.8125, 0.125, 0.8125, 0.1875, 0.8438, 0.1875, 0.8438, 0.5625, 0.8125, 0.5625, 0.8125, 0.625, 0.8438, 0.625, 0.8438, 0.0625, 0.8125, 0.0625, 0.8125, 0.125, 0.8438, 0.125, 0.8438, 0.5, 0.8125, 0.5, 0.8125, 0.5625, 0.8438, 0.5625, 0.8438, 0.9375, 0.8125, 0.9375, 0.8281, 1.0, 0.8281, 0.0, 0.8125, 0.0625, 0.8438, 0.0625, 0.8438, 0.4375, 0.8125, 0.4375, 0.8125, 0.5, 0.8438, 0.5, 0.8438, 0.875, 0.8125, 0.875, 0.8125, 0.9375, 0.8438, 0.9375, 0.8125, 0.125, 0.7812, 0.125, 0.7812, 0.1875, 0.8125, 0.1875, 0.8125, 0.5625, 0.7812, 0.5625, 0.7812, 0.625, 0.8125, 0.625, 0.8125, 0.0625, 0.7812, 0.0625, 0.7812, 0.125, 0.8125, 0.125, 0.8125, 0.5, 0.7812, 0.5, 0.7812, 0.5625, 0.8125, 0.5625, 0.8125, 0.9375, 0.7812, 0.9375, 0.7969, 1.0, 0.7969, 0.0, 0.7812, 0.0625, 0.8125, 0.0625, 0.8125, 0.4375, 0.7812, 0.4375, 0.7812, 0.5, 0.8125, 0.5, 0.8125, 0.875, 0.7812, 0.875, 0.7812, 0.9375, 0.8125, 0.9375, 0.8125, 0.375, 0.7812, 0.375, 0.7812, 0.4375, 0.8125, 0.4375, 0.8125, 0.8125, 0.7812, 0.8125, 0.7812, 0.875, 0.8125, 0.875, 0.8125, 0.3125, 0.7812, 0.3125, 0.7812, 0.375, 0.8125, 0.375, 0.8125, 0.75, 0.7812, 0.75, 0.7812, 0.8125, 0.8125, 0.8125, 0.8125, 0.25, 0.7812, 0.25, 0.7812, 0.3125, 0.8125, 0.3125, 0.8125, 0.6875, 0.7812, 0.6875, 0.7812, 0.75, 0.8125, 0.75, 0.8125, 0.1875, 0.7812, 0.1875, 0.7812, 0.25, 0.8125, 0.25, 0.8125, 0.625, 0.7812, 0.625, 0.7812, 0.6875, 0.8125, 0.6875, 0.7812, 0.8125, 0.75, 0.8125, 0.75, 0.875, 0.7812, 0.875, 0.7812, 0.3125, 0.75, 0.3125, 0.75, 0.375, 0.7812, 0.375, 0.7812, 0.75, 0.75, 0.75, 0.75, 0.8125, 0.7812, 0.8125, 0.7812, 0.25, 0.75, 0.25, 0.75, 0.3125, 0.7812, 0.3125, 0.7812, 0.6875, 0.75, 0.6875, 0.75, 0.75, 0.7812, 0.75, 0.7812, 0.1875, 0.75, 0.1875, 0.75, 0.25, 0.7812, 0.25, 0.7812, 0.625, 0.75, 0.625, 0.75, 0.6875, 0.7812, 0.6875, 0.7812, 0.125, 0.75, 0.125, 0.75, 0.1875, 0.7812, 0.1875, 0.7812, 0.5625, 0.75, 0.5625, 0.75, 0.625, 0.7812, 0.625, 0.7812, 0.0625, 0.75, 0.0625, 0.75, 0.125, 0.7812, 0.125, 0.7812, 0.5, 0.75, 0.5, 0.75, 0.5625, 0.7812, 0.5625, 0.7812, 0.9375, 0.75, 0.9375, 0.7656, 1.0, 0.7656, 0.0, 0.75, 0.0625, 0.7812, 0.0625, 0.7812, 0.4375, 0.75, 0.4375, 0.75, 0.5, 0.7812, 0.5, 0.7812, 0.875, 0.75, 0.875, 0.75, 0.9375, 0.7812, 0.9375, 0.7812, 0.375, 0.75, 0.375, 0.75, 0.4375, 0.7812, 0.4375, 0.6045, 0.5625, 0.5937, 0.625, 0.625, 0.625, 0.625, 0.5625, 0.6083, 0.5, 0.6045, 0.5625, 0.625, 0.5625, 0.625, 0.5, 0.6045, 0.4375, 0.6083, 0.5, 0.625, 0.5, 0.625, 0.4375, 0.5937, 0.3821, 0.6045, 0.4375, 0.625, 0.4375, 0.625, 0.375, 0.5625, 0.3164, 0.5938, 0.375, 0.5937, 0.3125, 0.5918, 0.625, 0.5625, 0.6875, 0.5937, 0.6875, 0.5312, 0.291, 0.5625, 0.3125, 0.5625, 0.25, 0.5312, 0.25, 0.5589, 0.6875, 0.5312, 0.709, 0.5312, 0.75, 0.5625, 0.75, 0.5, 0.25, 0.5, 0.2834, 0.5312, 0.291, 0.5312, 0.25, 0.5312, 0.709, 0.5, 0.7166, 0.5, 0.75, 0.5312, 0.75, 0.4687, 0.25, 0.4687, 0.291, 0.5, 0.2834, 0.5, 0.25, 0.5, 0.7166, 0.4687, 0.709, 0.4687, 0.75, 0.5, 0.75, 0.4687, 0.25, 0.4375, 0.25, 0.4411, 0.3125, 0.4687, 0.291, 0.4687, 0.709, 0.4375, 0.6875, 0.4375, 0.75, 0.4687, 0.75, 0.4082, 0.375, 0.4375, 0.3125, 0.4062, 0.3125, 0.4375, 0.6836, 0.4062, 0.625, 0.4062, 0.6875, 0.4062, 0.6179, 0.3955, 0.5625, 0.375, 0.5625, 0.375, 0.625, 0.375, 0.5625, 0.3955, 0.5625, 0.3917, 0.5, 0.375, 0.5, 0.3917, 0.5, 0.3955, 0.4375, 0.375, 0.4375, 0.375, 0.5, 0.3955, 0.4375, 0.4062, 0.375, 0.375, 0.375, 0.375, 0.4375])
me_cube_002.materials.append(mat_genericwall)
me_cube_002.materials.append(mat_skymat)
me_cube_002.use_remesh_preserve_volume = False
me_cube_002.use_remesh_preserve_attributes = False
me_cube_002.use_mirror_vertex_groups = False
me_cube_002.update()
me_cornellcube_001 = bpy.data.meshes.new('CornellCube.001')
me_cornellcube_001.from_pydata([(1.0, 1.0, 1.0), (1.0, 1.0, -1.0), (1.0, -1.0, 1.0), (1.0, -1.0, -1.0), (-1.0, 1.0, 1.0), (-1.0, 1.0, -1.0), (-1.0, -1.0, 1.0), (-1.0, -1.0, -1.0)], [], [(0, 2, 6, 4), (3, 7, 6, 2), (7, 5, 4, 6), (5, 7, 3, 1), (5, 1, 0, 4)])
me_cornellcube_001.polygons.foreach_set('material_index', [0, 1, 0, 0, 2])
_uv = me_cornellcube_001.uv_layers.new(name='UVMap')
_uv.uv.foreach_set('vector', [0.625, 0.5, 0.625, 0.75, 0.875, 0.75, 0.875, 0.5, 0.375, 0.75, 0.375, 1.0, 0.625, 1.0, 0.625, 0.75, 0.375, 0.0, 0.375, 0.25, 0.625, 0.25, 0.625, 0.0, 0.125, 0.5, 0.125, 0.75, 0.375, 0.75, 0.375, 0.5, 0.375, 0.25, 0.375, 0.5, 0.625, 0.5, 0.625, 0.25])
me_cornellcube_001.materials.append(mat_genericwall)
me_cornellcube_001.materials.append(mat_redwall)
me_cornellcube_001.materials.append(mat_greenwall)
me_cornellcube_001.use_remesh_preserve_volume = False
me_cornellcube_001.use_remesh_preserve_attributes = False
me_cornellcube_001.use_mirror_vertex_groups = False
me_cornellcube_001.update()
me_cornellcube_002 = bpy.data.meshes.new('CornellCube.002')
me_cornellcube_002.from_pydata([(1.0, 1.0, 1.0), (1.0, 1.0, -1.0), (1.0, -1.0, 1.0), (1.0, -1.0, -1.0), (-1.0, 1.0, 1.0), (-1.0, 1.0, -1.0), (-1.0, -1.0, 1.0), (-1.0, -1.0, -1.0)], [], [(0, 2, 6, 4), (3, 7, 6, 2), (7, 5, 4, 6), (5, 7, 3, 1), (5, 1, 0, 4)])
me_cornellcube_002.polygons.foreach_set('material_index', [0, 1, 0, 0, 2])
_uv = me_cornellcube_002.uv_layers.new(name='UVMap')
_uv.uv.foreach_set('vector', [0.625, 0.5, 0.625, 0.75, 0.875, 0.75, 0.875, 0.5, 0.375, 0.75, 0.375, 1.0, 0.625, 1.0, 0.625, 0.75, 0.375, 0.0, 0.375, 0.25, 0.625, 0.25, 0.625, 0.0, 0.125, 0.5, 0.125, 0.75, 0.375, 0.75, 0.375, 0.5, 0.375, 0.25, 0.375, 0.5, 0.625, 0.5, 0.625, 0.25])
me_cornellcube_002.materials.append(mat_genericwall)
me_cornellcube_002.materials.append(mat_redwall)
me_cornellcube_002.materials.append(mat_greenwall)
me_cornellcube_002.use_remesh_preserve_volume = False
me_cornellcube_002.use_remesh_preserve_attributes = False
me_cornellcube_002.use_mirror_vertex_groups = False
me_cornellcube_002.update()
me_plane = bpy.data.meshes.new('Plane')
me_plane.from_pydata([(-2.96, -4.0, 3.0), (0.0, -4.0, 3.524), (-3.0, -1.0, 0.0), (-3.0, -1.0, 2.0), (0.0, -4.0, 0.0), (0.0, -1.0, 0.0), (-2.96, -1.2, 3.0), (0.0, -1.2, 3.524), (0.0, -1.2, 0.0), (-3.0, -4.0, 2.2), (-3.0, -1.2, 2.2), (0.0, 0.0, 3.524), (-2.96, 0.0, 3.0), (-3.0, 0.0, 2.0), (-3.0, 0.0, 2.2), (-3.0, 0.0, 0.0), (0.0, 0.0, 0.0), (-3.0, -4.0, 0.1), (-3.0, -1.2, 0.1), (-3.0, -1.0, 0.1), (-0.3365, -4.0, 3.832), (-0.3365, -1.2, 3.832), (-0.3365, 0.0, 3.832), (-0.1682, -4.0, 3.524), (-0.1682, -1.2, 3.524), (-0.1682, 0.0, 3.524), (-2.96, -1.2, 0.0), (-2.96, -4.0, 0.0), (-2.96, -1.0, 0.1), (-2.96, -1.0, 2.0), (-2.96, 0.0, 2.0), (-2.96, -1.0, 0.0), (-2.96, 0.0, 2.2), (-2.96, -1.2, 2.2), (-2.96, -1.2, 0.1), (-2.96, -4.0, 0.1), (-3.0, -1.0, 1.05), (-3.0, -1.2, 2.0), (-3.0, -4.0, 2.0), (-2.96, -1.522, 3.0), (0.0, -1.522, 3.524), (0.0, -1.522, 0.0), (-3.0, -2.123, 2.2), (-3.0, -1.522, 0.1), (-0.3365, -1.522, 3.832), (-0.1682, -1.522, 3.524), (-2.96, -1.522, 0.0), (-2.96, -1.522, 0.1), (-3.0, -2.123, 2.0), (-2.812, -4.0, 2.2), (-2.812, -4.0, 2.0), (-2.812, -2.268, 2.2), (-2.957, -2.123, 2.2), (-2.957, -2.123, 2.0), (-2.812, -2.268, 2.0), (-2.96, -1.2, 2.9), (-2.96, -4.0, 2.9), (-2.96, 0.0, 2.9), (-2.96, -1.522, 2.9), (-3.0, -4.0, 2.9), (-3.0, -1.2, 2.9), (-3.0, 0.0, 2.9), (-3.0, -1.522, 2.9)], [], [(45, 40, 1, 23), (55, 57, 12, 6), (36, 3, 29), (46, 41, 8, 26), (48, 37, 10, 42), (58, 55, 6, 39), (37, 18, 34, 33), (25, 11, 7, 24), (2, 31, 5, 16, 15), (43, 17, 35, 47), (12, 22, 21, 6), (39, 44, 20, 0), (22, 25, 24, 21), (44, 45, 23, 20), (30, 32, 33, 29), (26, 31, 28, 34), (46, 26, 34, 47), (17, 43, 48, 38), (3, 13, 30, 29), (14, 10, 33, 32), (2, 19, 28, 31), (26, 8, 5, 31), (34, 28, 29, 33), (10, 37, 33), (43, 18, 37, 48), (19, 36, 29, 28), (27, 46, 47, 35), (21, 24, 45, 44), (6, 21, 44, 39), (18, 43, 47, 34), (56, 58, 39, 0), (38, 48, 53, 54, 50), (27, 4, 41, 46), (24, 7, 40, 45), (48, 42, 52, 53), (42, 9, 49, 51, 52), (53, 52, 51, 54), (50, 54, 51, 49), (59, 62, 58, 56), (62, 60, 55, 58), (60, 61, 57, 55), (10, 14, 61, 60), (42, 10, 60, 62), (9, 42, 62, 59)])
me_plane.polygons.foreach_set('material_index', [2, 2, 2, 3, 0, 2, 2, 2, 3, 2, 0, 0, 2, 2, 2, 2, 2, 0, 2, 2, 2, 3, 2, 2, 0, 2, 2, 2, 0, 2, 2, 1, 3, 2, 2, 2, 2, 2, 2, 2, 2, 0, 0, 0])
_uv = me_plane.uv_layers.new(name='UVMap')
_uv.uv.foreach_set('vector', [0.9159, 0.1369, 1.0, 0.1369, 1.0, 0.0, 0.9159, 0.0, 0.0, 0.1667, 0.0, 0.5, 0.0, 0.5, 0.0, 0.1667, 0.0, 0.0, 0.0, 0.0, 0.0, 0.0, 0.00178, 0.1369, 0.5, 0.1369, 0.5, 0.1667, 0.0, 0.1667, 0.0, 0.1369, 0.0, 0.1667, 0.0, 0.1667, 0.0, 0.1369, 0.0, 0.1369, 0.0, 0.1667, 0.0, 0.1667, 0.0, 0.1369, 0.0, 0.1667, 0.0, 0.1667, 0.0, 0.1667, 0.0, 0.1667, 0.9159, 0.5, 1.0, 0.5, 1.0, 0.1667, 0.9159, 0.1667, 0.0, 0.3333, 0.009965, 0.3333, 0.5, 0.3333, 0.5, 0.5, 0.0, 0.5, 0.0, 0.1369, 0.0, 0.0, 0.0, 0.0, 0.0, 0.1369, 0.0, 0.5, 0.8318, 0.5, 0.8318, 0.1667, 0.0, 0.1667, 0.0, 0.1369, 0.8318, 0.1369, 0.8318, 0.0, 0.0, 0.0, 0.8318, 0.5, 0.9159, 0.5, 0.9159, 0.1667, 0.8318, 0.1667, 0.8318, 0.1369, 0.9159, 0.1369, 0.9159, 0.0, 0.8318, 0.0, 0.0, 0.5, 0.0, 0.5, 0.0, 0.1667, 0.0, 0.3333, 0.0, 0.1667, 0.0, 0.3333, 0.0, 0.3333, 0.0, 0.1667, 0.0, 0.1369, 0.0, 0.1667, 0.0, 0.1667, 0.0, 0.1369, 0.0, 0.0, 0.0, 0.1369, 0.0, 0.1369, 0.0, 0.0, 0.0, 0.0, 0.0, 0.0, 0.0, 0.0, 0.0, 0.0, 0.0, 0.5, 0.0, 0.1667, 0.0, 0.1667, 0.0, 0.5, 0.0, 0.0, 0.0, 0.0, 0.0, 0.0, 0.0, 0.0, 0.0, 0.1667, 0.5, 0.1667, 0.5, 0.3333, 0.0, 0.3333, 0.0, 0.1667, 0.0, 0.3333, 0.0, 0.3333, 0.0, 0.1667, 0.0, 0.1667, 0.0, 0.1667, 0.0, 0.1667, 0.0, 0.1369, 0.0, 0.1667, 0.0, 0.1667, 0.0, 0.1369, 0.0, 0.0, 0.0, 0.0, 0.0, 0.0, 0.0, 0.0, 0.0, 0.0, 0.0, 0.1369, 0.0, 0.1369, 0.0, 0.0, 0.8318, 0.1667, 0.9159, 0.1667, 0.9159, 0.1369, 0.8318, 0.1369, 0.0, 0.1667, 0.8318, 0.1667, 0.8318, 0.1369, 0.0, 0.1369, 0.0, 0.1667, 0.0, 0.1369, 0.0, 0.1369, 0.0, 0.1667, 0.0, 0.0, 0.0, 0.1369, 0.0, 0.1369, 0.0, 0.0, 0.0, 0.0, 0.0, 0.1369, 0.0, 0.1369, 0.0, 0.1235, 0.0, 0.0, 0.009965, 0.0, 0.5, 0.0, 0.5, 0.1369, 0.00178, 0.1369, 0.9159, 0.1667, 1.0, 0.1667, 1.0, 0.1369, 0.9159, 0.1369, 0.0, 0.1369, 0.0, 0.1369, 0.0, 0.1369, 0.0, 0.1369, 0.0, 0.1369, 0.0, 0.0, 0.0, 0.0, 0.0, 0.1235, 0.0, 0.1369, 0.0, 0.1369, 0.0, 0.1369, 0.0, 0.1235, 0.0, 0.1235, 0.0, 0.0, 0.0, 0.1235, 0.0, 0.1235, 0.0, 0.0, 0.0, 0.0, 0.0, 0.1369, 0.0, 0.1369, 0.0, 0.0, 0.0, 0.1369, 0.0, 0.1667, 0.0, 0.1667, 0.0, 0.1369, 0.0, 0.1667, 0.0, 0.5, 0.0, 0.5, 0.0, 0.1667, 0.0, 0.1667, 0.0, 0.5, 0.0, 0.5, 0.0, 0.1667, 0.0, 0.1369, 0.0, 0.1667, 0.0, 0.1667, 0.0, 0.1369, 0.0, 0.0, 0.0, 0.1369, 0.0, 0.1369, 0.0, 0.0])
me_plane.materials.append(mat_hallway)
me_plane.materials.append(mat_lampceil)
me_plane.materials.append(mat_woodflooring)
me_plane.materials.append(mat_tilefloor)
me_plane.use_remesh_fix_poles = True
me_plane.use_remesh_preserve_attributes = False
me_plane.use_mirror_vertex_groups = False
me_plane.update()

# ---- objects
ob_cornellroom = bpy.data.objects.new('CornellRoom', me_cornellcube)
ob_light = bpy.data.objects.new('Light', light_light)
ob_camera = bpy.data.objects.new('Camera', cam_camera)
ob_cornellroom_001 = bpy.data.objects.new('CornellRoom.001', me_cornellcube)
ob_skyroom = bpy.data.objects.new('SkyRoom', me_cube_002)
ob_cornellroom_002 = bpy.data.objects.new('CornellRoom.002', me_cornellcube_001)
ob_cornellroom_003 = bpy.data.objects.new('CornellRoom.003', me_cornellcube_002)
ob_skyroom_001 = bpy.data.objects.new('SkyRoom.001', me_cube_002)
ob_plane = bpy.data.objects.new('Plane', me_plane)

# ---- transforms, parenting, visibility, modifiers, constraints
ob_cornellroom.location = (-2.0, 0.0, 1.0)
ob_cornellroom.lock_rotations_4d = False
ob_cornellroom.empty_display_type = 'ARROWS'
ob_cornellroom.lineart.crease_threshold = 0.0
ob_light.location = (4.076, 1.005, 5.904)
ob_light.rotation_euler = (0.6503, 0.05522, 1.866)
ob_light.lock_rotations_4d = False
ob_light.empty_display_type = 'ARROWS'
ob_light.color = (0.0, 0.0, 0.0, 0.0)
ob_light.hide_viewport = True
ob_light.hide_render = True
ob_light.lineart.crease_threshold = 0.0
ob_camera.location = (7.359, -6.926, 4.958)
ob_camera.rotation_euler = (1.109, 0.0, 0.8149)
ob_camera.lock_rotations_4d = False
ob_camera.empty_display_type = 'ARROWS'
ob_camera.color = (0.0, 0.0, 0.0, 0.0)
ob_camera.display_type = 'WIRE'
ob_camera.lineart.crease_threshold = 0.0
ob_cornellroom_001.location = (-2.0, 8.0, 1.0)
ob_cornellroom_001.lock_rotations_4d = False
ob_cornellroom_001.empty_display_type = 'ARROWS'
ob_cornellroom_001.lineart.crease_threshold = 0.0
ob_skyroom.location = (-2.0, 16.0, 1.0)
ob_skyroom.lock_rotations_4d = False
ob_skyroom.empty_display_type = 'ARROWS'
ob_skyroom.lineart.crease_threshold = 0.0
_m = ob_skyroom.modifiers.new('Auto Smooth', 'NODES')
_m.node_group = ng_auto_smooth
_gi = [s.identifier for s in ng_auto_smooth.interface.items_tree if s.item_type == 'SOCKET' and s.in_out == 'INPUT']
_m[_gi[1]] = 1.047  # Angle
ob_cornellroom_002.location = (6.0, 0.0, 1.0)
ob_cornellroom_002.rotation_euler = (0.0, -0.0, 3.142)
ob_cornellroom_002.lock_rotations_4d = False
ob_cornellroom_002.empty_display_type = 'ARROWS'
ob_cornellroom_002.lineart.crease_threshold = 0.0
ob_cornellroom_003.location = (6.0, 8.0, 1.0)
ob_cornellroom_003.rotation_euler = (0.0, -0.0, 3.142)
ob_cornellroom_003.lock_rotations_4d = False
ob_cornellroom_003.empty_display_type = 'ARROWS'
ob_cornellroom_003.lineart.crease_threshold = 0.0
ob_skyroom_001.location = (6.0, 16.0, 1.0)
ob_skyroom_001.rotation_euler = (0.0, -0.0, 3.142)
ob_skyroom_001.lock_rotations_4d = False
ob_skyroom_001.empty_display_type = 'ARROWS'
ob_skyroom_001.lineart.crease_threshold = 0.0
_m = ob_skyroom_001.modifiers.new('Auto Smooth', 'NODES')
_m.node_group = ng_auto_smooth
_gi = [s.identifier for s in ng_auto_smooth.interface.items_tree if s.item_type == 'SOCKET' and s.in_out == 'INPUT']
_m[_gi[1]] = 1.047  # Angle
ob_plane.location = (2.0, 0.0, 0.0)
ob_plane.lineart.crease_threshold = 0.0
_m = ob_plane.modifiers.new('Mirror', 'MIRROR')
_m.use_axis = (True, True, False)
_m.use_clip = True
_m = ob_plane.modifiers.new('Array', 'ARRAY')
_m.count = 3
_m.relative_offset_displace = (0.0, 1.0, 0.0)

# ---- collection membership
col_collection.objects.link(ob_cornellroom)
col_collection.objects.link(ob_light)
col_collection.objects.link(ob_camera)
col_collection.objects.link(ob_cornellroom_001)
col_collection.objects.link(ob_skyroom)
col_collection.objects.link(ob_cornellroom_002)
col_collection.objects.link(ob_cornellroom_003)
col_collection.objects.link(ob_skyroom_001)
col_nonparticipators.objects.link(ob_plane)

# ---- scene / render settings (as saved in the file)
scene.camera = ob_camera
scene.frame_start = 1; scene.frame_end = 250; scene.frame_set(1)
scene.render.engine = 'CYCLES'
scene.cycles.use_denoising = False
scene.cycles.samples = 128
scene.cycles.sampling_pattern = 'TABULATED_SOBOL'
scene.cycles.use_adaptive_sampling = False
scene.cycles.use_light_tree = False
scene.eevee.use_taa_reprojection = False
scene.view_settings.view_transform = 'Standard'
bpy.context.view_layer.update()
